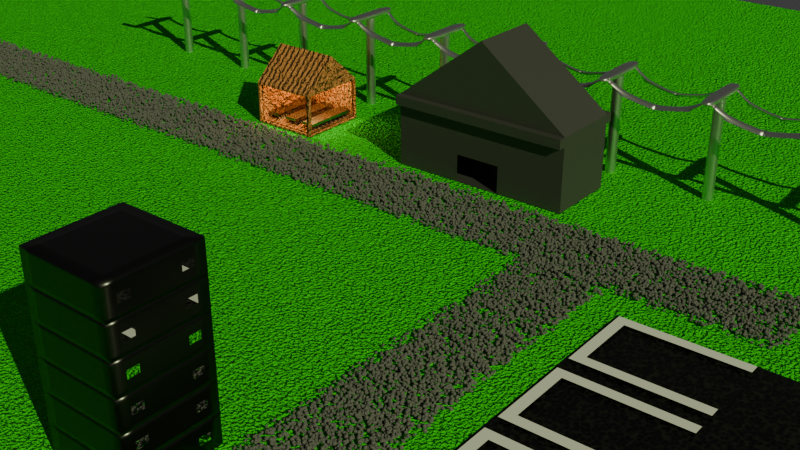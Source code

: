 # Source: buildings.blend  (saved by Blender 4.3.34; exported with 4.5.12 LTS)
import bpy
from mathutils import Matrix  # noqa: F401  (used for matrix-valued properties, if any)

bpy.ops.wm.read_factory_settings(use_empty=True)
scene = bpy.context.scene
scene.name = 'Scene'

# ---- collections
col_collection = bpy.data.collections.new('Collection'); scene.collection.children.link(col_collection)
col_cafeteria = bpy.data.collections.new('cafeteria'); col_collection.children.link(col_cafeteria)

# ---- materials (node trees are filled in below, after node groups)
mat_material = bpy.data.materials.new('Material')
mat_material.alpha_threshold = 0.0
mat_material.roughness = 0.5
mat_material.line_color = (0.0, 0.0, 0.0, 1.0)
mat_material_004 = bpy.data.materials.new('Material.004')
mat_material_005 = bpy.data.materials.new('Material.005')
mat_rocks = bpy.data.materials.new('rocks')
mat_material_001 = bpy.data.materials.new('Material.001')
mat_material_002 = bpy.data.materials.new('Material.002')
mat_material_003 = bpy.data.materials.new('Material.003')
mat_material_006 = bpy.data.materials.new('Material.006')
mat_material_007 = bpy.data.materials.new('Material.007')
mat_material_008 = bpy.data.materials.new('Material.008')
mat_material_009 = bpy.data.materials.new('Material.009')

# ---- node groups
ng_geometry_nodes = bpy.data.node_groups.new('Geometry Nodes', 'GeometryNodeTree')
_s = ng_geometry_nodes.interface.new_socket(name='Geometry', in_out='OUTPUT', socket_type='NodeSocketGeometry')
_s = ng_geometry_nodes.interface.new_socket(name='Geometry', in_out='OUTPUT', socket_type='NodeSocketGeometry')
_s = ng_geometry_nodes.interface.new_socket(name='Geometry', in_out='INPUT', socket_type='NodeSocketGeometry')
ng_geometry_nodes.is_modifier = True
_N = ng_geometry_nodes.nodes; _L = ng_geometry_nodes.links
n0 = _N.new('NodeGroupInput'); n0.name = 'Group Input'; n0.location = (-568, -14)
n1 = _N.new('NodeGroupOutput'); n1.name = 'Group Output'; n1.location = (578, 0)
n2 = _N.new('GeometryNodeInstanceOnPoints'); n2.name = 'Instance on Points'; n2.location = (188, 179)
n3 = _N.new('GeometryNodeMeshIcoSphere'); n3.name = 'Ico Sphere'; n3.location = (-360, -53)
n3.inputs[0].default_value = 0.05
n4 = _N.new('GeometryNodeDistributePointsOnFaces'); n4.name = 'Distribute Points on Faces'; n4.location = (-327, 166)
n4.inputs[4].default_value = 256.0
n5 = _N.new('FunctionNodeRandomValue'); n5.name = 'Random Value'; n5.location = (-172, -52)
n5.data_type = 'FLOAT_VECTOR'
n6 = _N.new('FunctionNodeRandomValue'); n6.name = 'Random Value.001'; n6.location = (8, -1)
n6.data_type = 'FLOAT_VECTOR'
n6.inputs[0].default_value = (0.5, 0.5, 0.5)
n7 = _N.new('GeometryNodeSetMaterial'); n7.name = 'Set Material.001'; n7.location = (218, -92)
n7.inputs[2].default_value = mat_rocks
n8 = _N.new('FunctionNodeRandomValue'); n8.name = 'Random Value.002'; n8.location = (-314, 588)
n8.data_type = 'FLOAT_VECTOR'
n8.inputs[0].default_value = (-0.2, -0.2, 0.0)
n8.inputs[1].default_value = (0.2, 0.2, 0.1)
n9 = _N.new('GeometryNodeTranslateInstances'); n9.name = 'Translate Instances'; n9.location = (-34, 256)
n9.inputs[3].default_value = False
_L.new(n3.outputs[0], n2.inputs[2])
_L.new(n0.outputs[0], n4.inputs[0])
_L.new(n6.outputs[0], n2.inputs[6])
_L.new(n5.outputs[0], n2.inputs[5])
_L.new(n7.outputs[0], n1.inputs[0])
_L.new(n8.outputs[0], n9.inputs[2])
_L.new(n4.outputs[0], n2.inputs[0])
_L.new(n2.outputs[0], n9.inputs[0])
_L.new(n9.outputs[0], n7.inputs[0])
n1.is_active_output = True

# ---- material node trees
mat_material.use_nodes = True; mat_material.node_tree.nodes.clear()
_N = mat_material.node_tree.nodes; _L = mat_material.node_tree.links
n0 = _N.new('ShaderNodeOutputMaterial'); n0.name = 'Material Output'; n0.location = (300, 300)
n1 = _N.new('ShaderNodeBsdfPrincipled'); n1.name = 'Principled BSDF'; n1.location = (10, 300)
n1.inputs[0].default_value = (0.01596, 0.8005, 0.002868, 1.0)
n1.inputs[2].default_value = 1.0
n1.inputs[3].default_value = 1.45
n2 = _N.new('ShaderNodeTexNoise'); n2.name = 'Noise Texture'; n2.location = (-395, 256)
n2.inputs[2].default_value = 766.3
n3 = _N.new('ShaderNodeBump'); n3.name = 'Bump'; n3.location = (-205, 164)
n3.inputs[1].default_value = 0.5
n3.inputs[2].default_value = 1.0
_L.new(n1.outputs[0], n0.inputs[0])
_L.new(n2.outputs[0], n3.inputs[3])
_L.new(n3.outputs[0], n1.inputs[5])
n0.is_active_output = True
mat_material_004.use_nodes = True; mat_material_004.node_tree.nodes.clear()
_N = mat_material_004.node_tree.nodes; _L = mat_material_004.node_tree.links
n0 = _N.new('ShaderNodeBsdfPrincipled'); n0.name = 'Principled BSDF'; n0.location = (10, 300)
n0.inputs[1].default_value = 1.0
n0.inputs[2].default_value = 0.3818
n1 = _N.new('ShaderNodeOutputMaterial'); n1.name = 'Material Output'; n1.location = (300, 300)
_L.new(n0.outputs[0], n1.inputs[0])
n1.is_active_output = True
mat_material_005.use_nodes = True; mat_material_005.node_tree.nodes.clear()
_N = mat_material_005.node_tree.nodes; _L = mat_material_005.node_tree.links
n0 = _N.new('ShaderNodeBsdfPrincipled'); n0.name = 'Principled BSDF'; n0.location = (10, 300)
n0.inputs[0].default_value = (0.1601, 0.1601, 0.1601, 1.0)
n0.inputs[1].default_value = 1.0
n0.inputs[2].default_value = 0.7273
n1 = _N.new('ShaderNodeOutputMaterial'); n1.name = 'Material Output'; n1.location = (300, 300)
_L.new(n0.outputs[0], n1.inputs[0])
n1.is_active_output = True
mat_rocks.use_nodes = True; mat_rocks.node_tree.nodes.clear()
_N = mat_rocks.node_tree.nodes; _L = mat_rocks.node_tree.links
n0 = _N.new('ShaderNodeBsdfPrincipled'); n0.name = 'Principled BSDF'; n0.location = (10, 300)
n0.inputs[0].default_value = (0.1408, 0.1408, 0.1408, 1.0)
n0.inputs[2].default_value = 1.0
n1 = _N.new('ShaderNodeOutputMaterial'); n1.name = 'Material Output'; n1.location = (300, 300)
_L.new(n0.outputs[0], n1.inputs[0])
n1.is_active_output = True
mat_material_001.use_nodes = True; mat_material_001.node_tree.nodes.clear()
_N = mat_material_001.node_tree.nodes; _L = mat_material_001.node_tree.links
n0 = _N.new('ShaderNodeBsdfPrincipled'); n0.name = 'Principled BSDF'; n0.location = (67, 314)
n0.inputs[0].default_value = (0.8007, 0.3076, 0.09866, 1.0)
n0.inputs[2].default_value = 0.7409
n1 = _N.new('ShaderNodeOutputMaterial'); n1.name = 'Material Output'; n1.location = (368, 300)
n2 = _N.new('ShaderNodeTexWave'); n2.name = 'Wave Texture'; n2.location = (-313, 242)
n2.inputs[1].default_value = 3.4
n2.inputs[2].default_value = 5.8
n2.inputs[3].default_value = 2.7
n2.inputs[4].default_value = 2.6
n2.inputs[5].default_value = 1.0
n2.inputs[6].default_value = 105.5
n3 = _N.new('ShaderNodeBump'); n3.name = 'Bump'; n3.location = (-135, 209)
n3.inputs[1].default_value = 0.4
n3.inputs[2].default_value = 1.0
_L.new(n0.outputs[0], n1.inputs[0])
_L.new(n3.outputs[0], n0.inputs[5])
_L.new(n2.outputs[1], n3.inputs[3])
n1.is_active_output = True
mat_material_002.use_nodes = True; mat_material_002.node_tree.nodes.clear()
_N = mat_material_002.node_tree.nodes; _L = mat_material_002.node_tree.links
n0 = _N.new('ShaderNodeBsdfPrincipled'); n0.name = 'Principled BSDF'; n0.location = (10, 300)
n0.inputs[0].default_value = (0.2335, 0.2335, 0.2335, 1.0)
n0.inputs[1].default_value = 1.0
n0.inputs[2].default_value = 0.2455
n0.inputs[3].default_value = 1.0
n1 = _N.new('ShaderNodeOutputMaterial'); n1.name = 'Material Output'; n1.location = (300, 300)
_L.new(n0.outputs[0], n1.inputs[0])
n1.is_active_output = True
mat_material_003.use_nodes = True; mat_material_003.node_tree.nodes.clear()
_N = mat_material_003.node_tree.nodes; _L = mat_material_003.node_tree.links
n0 = _N.new('ShaderNodeBsdfPrincipled'); n0.name = 'Principled BSDF'; n0.location = (-116, 304)
n0.inputs[27].default_value = (1.0, 0.6245, 0.1788, 1.0)
n0.inputs[28].default_value = 11.6
n1 = _N.new('ShaderNodeOutputMaterial'); n1.name = 'Material Output'; n1.location = (174, 304)
_L.new(n0.outputs[0], n1.inputs[0])
n1.is_active_output = True
mat_material_006.use_nodes = True; mat_material_006.node_tree.nodes.clear()
_N = mat_material_006.node_tree.nodes; _L = mat_material_006.node_tree.links
n0 = _N.new('ShaderNodeBsdfPrincipled'); n0.name = 'Principled BSDF'; n0.location = (10, 300)
n0.inputs[0].default_value = (0.0, 0.0, 0.0, 1.0)
n1 = _N.new('ShaderNodeOutputMaterial'); n1.name = 'Material Output'; n1.location = (300, 300)
n2 = _N.new('ShaderNodeTexVoronoi'); n2.name = 'Voronoi Texture'; n2.location = (-138, 176)
n2.inputs[2].default_value = 152.3
_L.new(n0.outputs[0], n1.inputs[0])
_L.new(n2.outputs[0], n0.inputs[2])
n1.is_active_output = True
mat_material_007.use_nodes = True; mat_material_007.node_tree.nodes.clear()
_N = mat_material_007.node_tree.nodes; _L = mat_material_007.node_tree.links
n0 = _N.new('ShaderNodeBsdfPrincipled'); n0.name = 'Principled BSDF'; n0.location = (10, 300)
n0.inputs[2].default_value = 1.0
n1 = _N.new('ShaderNodeOutputMaterial'); n1.name = 'Material Output'; n1.location = (300, 300)
_L.new(n0.outputs[0], n1.inputs[0])
n1.is_active_output = True
mat_material_008.use_nodes = True; mat_material_008.node_tree.nodes.clear()
_N = mat_material_008.node_tree.nodes; _L = mat_material_008.node_tree.links
n0 = _N.new('ShaderNodeBsdfPrincipled'); n0.name = 'Principled BSDF'; n0.location = (10, 300)
n0.inputs[0].default_value = (0.06423, 0.06423, 0.06423, 1.0)
n0.inputs[1].default_value = 1.0
n0.inputs[2].default_value = 0.3
n1 = _N.new('ShaderNodeOutputMaterial'); n1.name = 'Material Output'; n1.location = (300, 300)
_L.new(n0.outputs[0], n1.inputs[0])
n1.is_active_output = True
mat_material_009.use_nodes = True; mat_material_009.node_tree.nodes.clear()
_N = mat_material_009.node_tree.nodes; _L = mat_material_009.node_tree.links
n0 = _N.new('ShaderNodeBsdfPrincipled'); n0.name = 'Principled BSDF'; n0.location = (10, 300)
n0.inputs[1].default_value = 1.0
n0.inputs[2].default_value = 0.0
n1 = _N.new('ShaderNodeOutputMaterial'); n1.name = 'Material Output'; n1.location = (300, 300)
_L.new(n0.outputs[0], n1.inputs[0])
n1.is_active_output = True

# ---- world
world_world = bpy.data.worlds.new('World'); scene.world = world_world
world_world.use_nodes = True; world_world.node_tree.nodes.clear()
_N = world_world.node_tree.nodes; _L = world_world.node_tree.links
n0 = _N.new('ShaderNodeOutputWorld'); n0.name = 'World Output'; n0.location = (300, 300)
n1 = _N.new('ShaderNodeBackground'); n1.name = 'Background'; n1.location = (10, 300)
n1.inputs[0].default_value = (0.05088, 0.05088, 0.05088, 1.0)
_L.new(n1.outputs[0], n0.inputs[0])
n0.is_active_output = True
world_world.color = (0.05088, 0.05088, 0.05088)
world_world.sun_shadow_jitter_overblur = 0.0

# ---- cameras
cam_camera = bpy.data.cameras.new('Camera')
cam_camera.clip_end = 100.0
cam_camera.ortho_scale = 7.314

# ---- lights
light_sun = bpy.data.lights.new('Sun', 'SUN')
light_sun.color = (0.911, 1.0, 0.5571)
light_sun.energy = 2.45

# ---- meshes
me_cube = bpy.data.meshes.new('Cube')
me_cube.from_pydata([(26.02, 26.6, 0.09411), (26.02, 26.6, -0.09411), (26.02, -26.6, 0.09411), (26.02, -26.6, -0.09411), (-26.02, 26.6, 0.09411), (-26.02, 26.6, -0.09411), (-26.02, -26.6, 0.09411), (-26.02, -26.6, -0.09411)], [], [(0, 4, 6, 2), (3, 2, 6, 7), (7, 6, 4, 5), (5, 1, 3, 7), (1, 0, 2, 3), (5, 4, 0, 1)])
_uv = me_cube.uv_layers.new(name='UVMap')
_uv.uv.foreach_set('vector', [0.625, 0.5, 0.875, 0.5, 0.875, 0.75, 0.625, 0.75, 0.375, 0.75, 0.625, 0.75, 0.625, 1.0, 0.375, 1.0, 0.375, 0.0, 0.625, 0.0, 0.625, 0.25, 0.375, 0.25, 0.125, 0.5, 0.375, 0.5, 0.375, 0.75, 0.125, 0.75, 0.375, 0.5, 0.625, 0.5, 0.625, 0.75, 0.375, 0.75, 0.375, 0.25, 0.625, 0.25, 0.625, 0.5, 0.375, 0.5])
me_cube.materials.append(mat_material)
me_cube.use_mirror_vertex_groups = False
me_cube.update()
me_cylinder = bpy.data.meshes.new('Cylinder')
me_cylinder.from_pydata([(1.0, 0.0, -15.57), (1.022, 0.0, 4.63), (0.9808, -0.1951, -15.57), (1.003, -0.004576, 4.63), (0.9239, -0.3827, -15.57), (0.9463, -0.1922, 4.63), (0.8315, -0.5556, -15.57), (0.8539, -0.3651, 4.63), (0.7071, -0.7071, -15.57), (0.7295, -0.5166, 4.63), (0.5556, -0.8315, -15.57), (0.578, -0.641, 4.63), (0.3827, -0.9239, -15.57), (0.4051, -0.7334, 4.63), (0.1951, -0.9808, -15.57), (0.2175, -0.7903, 4.63), (0.0, -1.0, -15.57), (0.0, -1.0, 4.653), (-0.1951, -0.9808, -15.57), (-0.1951, -0.9808, 4.653), (-0.3827, -0.9239, -15.57), (-0.3827, -0.9239, 4.653), (-0.5556, -0.8315, -15.57), (-0.5556, -0.8315, 4.653), (-0.7071, -0.7071, -15.57), (-0.7071, -0.7071, 4.653), (-0.8315, -0.5556, -15.57), (-0.8315, -0.5556, 4.653), (-0.9239, -0.3827, -15.57), (-0.9239, -0.3827, 4.653), (-0.9808, -0.1951, -15.57), (-0.9808, -0.1951, 4.653), (-1.0, 0.0, -15.57), (-1.0, 0.0, 4.653), (9.685, -4.8, 1.517), (9.685, -4.281, 2.096), (9.685, -3.857, 1.517), (9.685, -3.338, 2.096), (9.685, -3.857, 1.517), (-1.07, -6.315, 4.616), (-1.07, -6.315, 5.707), (9.685, -4.8, 1.517), (7.014, -4.868, 1.949), (1.095, -6.315, 4.616), (1.095, -6.315, 5.707), (7.014, -3.926, 1.949), (7.045, -3.404, 2.535), (0.7899, -5.611, 4.579), (0.9874, -5.072, 5.025), (0.7899, -4.668, 4.579), (0.9874, -4.129, 5.025), (3.253, -5.072, 2.759), (3.284, -4.55, 3.345), (3.253, -4.129, 2.759), (3.284, -3.607, 3.345), (-1.07, -0.1376, 4.616), (-1.07, -6.315, 5.161), (-1.048, 0.0, 5.684), (7.014, -3.926, 1.949), (7.045, -4.346, 2.535), (7.014, -4.868, 1.949), (3.253, -4.129, 2.759), (1.117, 0.0, 4.592), (1.117, 0.0, 5.684), (1.095, -6.315, 5.161), (0.01226, -6.315, 4.616), (0.01226, -6.315, 5.707), (0.03465, 0.0, 5.684), (0.01226, -0.1376, 4.616), (0.01226, -6.315, 5.161), (1.117, 0.0, 5.138), (3.253, -5.072, 2.759), (-1.048, 0.0, 5.138)], [], [(0, 1, 3, 2), (2, 3, 5, 4), (4, 5, 7, 6), (6, 7, 9, 8), (8, 9, 11, 10), (10, 11, 13, 12), (12, 13, 15, 14), (14, 15, 17, 16), (16, 17, 19, 18), (18, 19, 21, 20), (20, 21, 23, 22), (22, 23, 25, 24), (24, 25, 27, 26), (26, 27, 29, 28), (28, 29, 31, 30), (30, 31, 33, 32), (58, 46, 37, 36), (36, 37, 35, 34), (59, 60, 34, 35), (70, 63, 44, 64), (69, 66, 40, 56), (68, 62, 43, 65), (67, 57, 40, 66), (47, 48, 50, 49), (49, 50, 54, 53), (53, 54, 46, 58), (51, 52, 48, 47), (49, 53, 51, 47), (54, 50, 48, 52), (63, 67, 66, 44), (58, 45, 38, 36), (34, 36, 38, 41), (55, 68, 65, 39), (45, 42, 41, 38), (53, 61, 45, 58), (65, 69, 56, 39), (43, 64, 69, 65), (64, 44, 66, 69), (62, 70, 64, 43), (52, 51, 60, 59), (54, 52, 59, 46), (61, 71, 42, 45), (42, 60, 34, 41), (71, 51, 60, 42), (46, 59, 35, 37), (39, 56, 72, 55), (56, 40, 57, 72)])
me_cylinder.polygons.foreach_set('use_smooth', [True] * 47)
_k = {(34, 35): 1.0, (34, 36): 1.0, (36, 38): 1.0, (34, 41): 1.0, (35, 37): 1.0, (36, 37): 1.0, (47, 49): 1.0, (47, 48): 1.0, (48, 50): 1.0, (49, 50): 1.0, (38, 41): 1.0}
me_cylinder.attributes.new('crease_edge', 'FLOAT', 'EDGE').data.foreach_set('value', [_k.get((min(e.vertices), max(e.vertices)), 0.0) for e in me_cylinder.edges])
me_cylinder.attributes.new('crease_vert', 'FLOAT', 'POINT').data.foreach_set('value', [0.0, 0.0, 0.0, 0.0, 0.0, 0.0, 0.0, 0.0, 0.0, 0.0, 0.0, 0.0, 0.0, 0.0, 0.0, 0.0, 0.0, 0.0, 0.0, 0.0, 0.0, 0.0, 0.0, 0.0, 0.0, 0.0, 0.0, 0.0, 0.0, 0.0, 0.0, 0.0, 0.0, 0.0, 1.0, 1.0, 1.0, 1.0, 1.0, 0.0, 0.0, 1.0, 0.0, 0.0, 0.0, 0.0, 0.0, 0.0, 0.0, 0.0, 0.0, 0.0, 0.0, 0.0, 0.0, 0.0, 0.0, 0.0, 0.0, 0.0, 0.0, 0.0, 0.0, 0.0, 0.0, 0.0, 0.0, 0.0, 0.0, 0.0, 0.0, 0.0, 0.0])
_uv = me_cylinder.uv_layers.new(name='UVMap')
_uv.uv.foreach_set('vector', [0.75, 0.5, 0.75, 1.0, 0.7188, 1.0, 0.7188, 0.5, 0.7188, 0.5, 0.7188, 1.0, 0.6875, 1.0, 0.6875, 0.5, 0.6875, 0.5, 0.6875, 1.0, 0.6562, 1.0, 0.6562, 0.5, 0.6562, 0.5, 0.6562, 1.0, 0.625, 1.0, 0.625, 0.5, 0.625, 0.5, 0.625, 1.0, 0.5938, 1.0, 0.5938, 0.5, 0.5938, 0.5, 0.5938, 1.0, 0.5625, 1.0, 0.5625, 0.5, 0.5625, 0.5, 0.5625, 1.0, 0.5312, 1.0, 0.5312, 0.5, 0.5312, 0.5, 0.5312, 1.0, 0.5, 1.0, 0.5, 0.5, 0.5, 0.5, 0.5, 1.0, 0.4688, 1.0, 0.4688, 0.5, 0.4688, 0.5, 0.4688, 1.0, 0.4375, 1.0, 0.4375, 0.5, 0.4375, 0.5, 0.4375, 1.0, 0.4062, 1.0, 0.4062, 0.5, 0.4062, 0.5, 0.4062, 1.0, 0.375, 1.0, 0.375, 0.5, 0.375, 0.5, 0.375, 1.0, 0.3438, 1.0, 0.3438, 0.5, 0.3438, 0.5, 0.3438, 1.0, 0.3125, 1.0, 0.3125, 0.5, 0.3125, 0.5, 0.3125, 1.0, 0.2812, 1.0, 0.2812, 0.5, 0.2812, 0.5, 0.2812, 1.0, 0.25, 1.0, 0.25, 0.5, 0.375, 0.646, 0.507, 0.5076, 0.507, 0.5076, 0.375, 0.646, 0.375, 0.646, 0.507, 0.5076, 0.507, 0.8138, 0.375, 0.75, 0.507, 0.8138, 0.375, 0.75, 0.375, 0.75, 0.507, 0.8138, 0.5, 0.625, 0.625, 0.625, 0.625, 0.75, 0.5, 0.75, 0.5, 0.875, 0.625, 0.875, 0.625, 1.0, 0.5, 1.0, 0.25, 0.625, 0.375, 0.625, 0.375, 0.75, 0.25, 0.75, 0.75, 0.625, 0.875, 0.625, 0.875, 0.75, 0.75, 0.75, 0.375, 0.0, 0.625, 0.0, 0.625, 0.104, 0.375, 0.104, 0.375, 0.104, 0.625, 0.104, 0.507, 0.5076, 0.375, 0.646, 0.375, 0.646, 0.507, 0.5076, 0.507, 0.5076, 0.375, 0.646, 0.375, 0.75, 0.507, 0.8138, 0.625, 1.0, 0.375, 1.0, 0.125, 0.646, 0.375, 0.646, 0.375, 0.75, 0.125, 0.75, 0.507, 0.5076, 0.875, 0.646, 0.875, 0.75, 0.507, 0.8138, 0.625, 0.625, 0.75, 0.625, 0.75, 0.75, 0.625, 0.75, 0.0, 0.0, 0.0, 0.0, 0.0, 0.0, 0.0, 0.0, 0.375, 0.75, 0.375, 0.646, 0.375, 0.646, 0.375, 0.75, 0.125, 0.625, 0.25, 0.625, 0.25, 0.75, 0.125, 0.75, 0.0, 0.0, 0.0, 0.0, 0.0, 0.0, 0.0, 0.0, 0.0, 0.0, 0.0, 0.0, 0.0, 0.0, 0.0, 0.0, 0.375, 0.875, 0.5, 0.875, 0.5, 1.0, 0.375, 1.0, 0.375, 0.75, 0.5, 0.75, 0.5, 0.875, 0.375, 0.875, 0.5, 0.75, 0.625, 0.75, 0.625, 0.875, 0.5, 0.875, 0.375, 0.625, 0.5, 0.625, 0.5, 0.75, 0.375, 0.75, 0.507, 0.8138, 0.375, 0.75, 0.375, 0.75, 0.507, 0.8138, 0.507, 0.5076, 0.507, 0.8138, 0.507, 0.8138, 0.507, 0.5076, 0.0, 0.0, 0.0, 0.0, 0.0, 0.0, 0.0, 0.0, 0.0, 0.0, 0.0, 0.0, 0.0, 0.0, 0.0, 0.0, 0.0, 0.0, 0.0, 0.0, 0.0, 0.0, 0.0, 0.0, 0.507, 0.5076, 0.507, 0.8138, 0.507, 0.8138, 0.507, 0.5076, 0.375, 0.0, 0.5, 0.0, 0.5, 0.125, 0.375, 0.125, 0.5, 0.0, 0.625, 0.0, 0.625, 0.125, 0.5, 0.125])
me_cylinder.materials.append(mat_material_004)
me_cylinder.update()
me_cube_003 = bpy.data.meshes.new('Cube.003')
me_cube_003.from_pydata([(-1.0, 1.0, -1.0), (-1.0, 1.0, 1.0), (3.982, 1.0, -1.0), (3.982, 1.0, 1.0), (1.491, 1.0, 2.881), (-1.0, 0.0, -1.0), (-1.0, 0.0, 1.0), (-1.0, 1.0, 0.0), (1.491, 1.0, -1.0), (1.491, 1.0, 1.0), (3.982, 1.0, 0.0), (3.982, 0.0, -1.0), (3.982, 0.0, 1.0), (1.491, 0.0, 2.881), (0.2455, 1.0, 1.941), (2.736, 1.0, 1.941), (0.2455, 0.0, 1.941), (2.736, 0.0, 1.941), (1.491, 0.0, -1.0), (3.982, 0.0, 0.0), (1.491, 1.0, 0.0), (-1.0, 0.0, 0.0), (-1.0, 1.0, -0.5), (0.2455, 1.0, -1.0), (2.736, 1.0, 1.0), (3.982, 1.0, -0.5), (2.736, 1.0, -1.0), (-1.0, 1.0, 0.5), (0.2455, 1.0, 1.0), (3.982, 1.0, 0.5), (2.736, 1.0, 0.0), (0.2455, 1.0, 0.0), (1.491, 1.0, 0.5), (0.2455, 1.0, 0.5), (0.2455, 1.0, -0.5), (2.736, 1.0, -0.5), (2.736, 1.0, 0.5), (2.114, 1.0, -1.0), (0.8682, 1.0, 0.0), (0.8682, 1.0, -1.0), (2.114, 1.0, 0.0), (1.491, 1.0, -0.25), (0.8682, 1.0, -0.5), (0.2455, 1.0, -0.75), (0.2455, 1.0, -0.25), (2.114, 1.0, -0.5), (2.736, 1.0, -0.75), (2.736, 1.0, -0.25), (2.114, 1.0, -0.25), (2.114, 1.0, -0.75), (0.8682, 1.0, -0.75), (0.8682, 1.0, -0.25), (3.359, 1.0, 1.0), (0.8682, 1.0, 1.0), (2.114, 1.0, 1.0), (-1.0, 1.0, 0.75), (-0.3773, 1.0, 1.0), (3.982, 1.0, 0.75), (1.491, 1.0, 0.75), (0.8682, 1.0, 0.5), (-0.3773, 1.0, 0.5), (0.2455, 1.0, 0.75), (3.359, 1.0, 0.5), (2.114, 1.0, 0.5), (2.736, 1.0, 0.75), (2.114, 1.0, 0.75), (-0.3773, 1.0, 0.75), (0.8682, 1.0, 0.75), (3.359, 1.0, 0.75), (-1.0, 1.209, 1.0), (3.982, 1.209, 1.0), (1.491, 1.209, 1.0), (2.736, 1.209, 1.0), (0.2455, 1.209, 1.0), (3.359, 1.209, 1.0), (0.8682, 1.209, 1.0), (2.114, 1.209, 1.0), (-1.0, 1.209, 0.75), (-0.3773, 1.209, 1.0), (3.982, 1.209, 0.75), (1.491, 1.209, 0.75), (0.2455, 1.209, 0.75), (2.736, 1.209, 0.75), (2.114, 1.209, 0.75), (-0.3773, 1.209, 0.75), (0.8682, 1.209, 0.75), (3.359, 1.209, 0.75)], [], [(21, 6, 1, 55, 27, 7), (58, 67, 85, 80), (17, 15, 4, 13), (15, 14, 4), (3, 52, 24, 54, 9, 15), (15, 9, 14), (9, 53, 28, 56, 1, 14), (14, 16, 13, 4), (1, 6, 16, 14), (12, 3, 15, 17), (0, 23, 39, 8, 18, 5), (8, 37, 26, 2, 11, 18), (2, 25, 10, 19, 11), (10, 29, 57, 3, 12, 19), (35, 47, 30, 10, 25), (51, 38, 20, 41), (64, 65, 83, 82), (5, 21, 7, 22, 0), (31, 33, 59, 32, 20, 38), (7, 27, 60, 33, 31), (53, 9, 71, 75), (0, 22, 34, 43, 23), (22, 7, 31, 44, 34), (26, 46, 35, 25, 2), (49, 45, 35, 46), (48, 40, 30, 47), (30, 36, 62, 29, 10), (20, 32, 63, 36, 30, 40), (3, 57, 79, 70), (45, 48, 47, 35), (41, 20, 40, 48), (37, 49, 46, 26), (23, 43, 50, 39), (43, 34, 42, 50), (34, 44, 51, 42), (44, 31, 38, 51), (63, 65, 64, 36), (32, 58, 65, 63), (1, 56, 78, 69), (60, 66, 61, 33), (27, 55, 66, 60), (54, 24, 72, 76), (59, 67, 58, 32), (33, 61, 67, 59), (52, 3, 70, 74), (62, 68, 57, 29), (36, 64, 68, 62), (68, 64, 82, 86), (86, 74, 70, 79), (85, 75, 71, 80), (84, 78, 73, 81), (83, 76, 72, 82), (80, 71, 76, 83), (77, 69, 78, 84), (81, 73, 75, 85), (82, 72, 74, 86), (65, 58, 80, 83), (67, 61, 81, 85), (24, 52, 74, 72), (56, 28, 73, 78), (28, 53, 75, 73), (9, 54, 76, 71), (61, 66, 84, 81), (57, 68, 86, 79), (55, 1, 69, 77), (66, 55, 77, 84)])
_uv = me_cube_003.uv_layers.new(name='UVMap')
_uv.uv.foreach_set('vector', [0.5, 0.125, 0.625, 0.125, 0.625, 0.25, 0.5938, 0.25, 0.5625, 0.25, 0.5, 0.25, 0.5938, 0.375, 0.5938, 0.3438, 0.5938, 0.3438, 0.5938, 0.375, 0.625, 0.625, 0.625, 0.5, 0.625, 0.5, 0.625, 0.625, 0.625, 0.5, 0.625, 0.375, 0.625, 0.5, 0.625, 0.5, 0.625, 0.4688, 0.625, 0.4375, 0.625, 0.4062, 0.625, 0.375, 0.625, 0.5, 0.625, 0.5, 0.625, 0.375, 0.625, 0.375, 0.625, 0.375, 0.625, 0.3438, 0.625, 0.3125, 0.625, 0.2812, 0.625, 0.25, 0.625, 0.375, 0.625, 0.25, 0.625, 0.125, 0.625, 0.125, 0.625, 0.25, 0.625, 0.25, 0.625, 0.125, 0.625, 0.125, 0.625, 0.25, 0.625, 0.625, 0.625, 0.5, 0.625, 0.5, 0.625, 0.625, 0.125, 0.5, 0.1875, 0.5, 0.2188, 0.5, 0.25, 0.5, 0.25, 0.625, 0.125, 0.625, 0.25, 0.5, 0.2812, 0.5, 0.3125, 0.5, 0.375, 0.5, 0.375, 0.625, 0.25, 0.625, 0.375, 0.5, 0.4375, 0.5, 0.5, 0.5, 0.5, 0.625, 0.375, 0.625, 0.5, 0.5, 0.5625, 0.5, 0.5938, 0.5, 0.625, 0.5, 0.625, 0.625, 0.5, 0.625, 0.4375, 0.4375, 0.4688, 0.4375, 0.5, 0.4375, 0.5, 0.5, 0.4375, 0.5, 0.4688, 0.3438, 0.5, 0.3438, 0.5, 0.375, 0.4688, 0.375, 0.5938, 0.4375, 0.5938, 0.4062, 0.5938, 0.4062, 0.5938, 0.4375, 0.375, 0.125, 0.5, 0.125, 0.5, 0.25, 0.4375, 0.25, 0.375, 0.25, 0.5, 0.3125, 0.5625, 0.3125, 0.5625, 0.3438, 0.5625, 0.375, 0.5, 0.375, 0.5, 0.3438, 0.5, 0.25, 0.5625, 0.25, 0.5625, 0.2812, 0.5625, 0.3125, 0.5, 0.3125, 0.625, 0.3438, 0.625, 0.375, 0.625, 0.375, 0.625, 0.3438, 0.375, 0.25, 0.4375, 0.25, 0.4375, 0.3125, 0.4062, 0.3125, 0.375, 0.3125, 0.4375, 0.25, 0.5, 0.25, 0.5, 0.3125, 0.4688, 0.3125, 0.4375, 0.3125, 0.375, 0.4375, 0.4062, 0.4375, 0.4375, 0.4375, 0.4375, 0.5, 0.375, 0.5, 0.4062, 0.4062, 0.4375, 0.4062, 0.4375, 0.4375, 0.4062, 0.4375, 0.4688, 0.4062, 0.5, 0.4062, 0.5, 0.4375, 0.4688, 0.4375, 0.5, 0.4375, 0.5625, 0.4375, 0.5625, 0.4688, 0.5625, 0.5, 0.5, 0.5, 0.5, 0.375, 0.5625, 0.375, 0.5625, 0.4062, 0.5625, 0.4375, 0.5, 0.4375, 0.5, 0.4062, 0.625, 0.5, 0.5938, 0.5, 0.5938, 0.5, 0.625, 0.5, 0.4375, 0.4062, 0.4688, 0.4062, 0.4688, 0.4375, 0.4375, 0.4375, 0.4688, 0.375, 0.5, 0.375, 0.5, 0.4062, 0.4688, 0.4062, 0.375, 0.4062, 0.4062, 0.4062, 0.4062, 0.4375, 0.375, 0.4375, 0.375, 0.3125, 0.4062, 0.3125, 0.4062, 0.3438, 0.375, 0.3438, 0.4062, 0.3125, 0.4375, 0.3125, 0.4375, 0.3438, 0.4062, 0.3438, 0.4375, 0.3125, 0.4688, 0.3125, 0.4688, 0.3438, 0.4375, 0.3438, 0.4688, 0.3125, 0.5, 0.3125, 0.5, 0.3438, 0.4688, 0.3438, 0.5625, 0.4062, 0.5938, 0.4062, 0.5938, 0.4375, 0.5625, 0.4375, 0.5625, 0.375, 0.5938, 0.375, 0.5938, 0.4062, 0.5625, 0.4062, 0.625, 0.25, 0.625, 0.2812, 0.625, 0.2812, 0.625, 0.25, 0.5625, 0.2812, 0.5938, 0.2812, 0.5938, 0.3125, 0.5625, 0.3125, 0.5625, 0.25, 0.5938, 0.25, 0.5938, 0.2812, 0.5625, 0.2812, 0.625, 0.4062, 0.625, 0.4375, 0.625, 0.4375, 0.625, 0.4062, 0.5625, 0.3438, 0.5938, 0.3438, 0.5938, 0.375, 0.5625, 0.375, 0.5625, 0.3125, 0.5938, 0.3125, 0.5938, 0.3438, 0.5625, 0.3438, 0.625, 0.4688, 0.625, 0.5, 0.625, 0.5, 0.625, 0.4688, 0.5625, 0.4688, 0.5938, 0.4688, 0.5938, 0.5, 0.5625, 0.5, 0.5625, 0.4375, 0.5938, 0.4375, 0.5938, 0.4688, 0.5625, 0.4688, 0.5938, 0.4688, 0.5938, 0.4375, 0.5938, 0.4375, 0.5938, 0.4688, 0.5938, 0.4688, 0.625, 0.4688, 0.625, 0.5, 0.5938, 0.5, 0.5938, 0.3438, 0.625, 0.3438, 0.625, 0.375, 0.5938, 0.375, 0.5938, 0.2812, 0.625, 0.2812, 0.625, 0.3125, 0.5938, 0.3125, 0.5938, 0.4062, 0.625, 0.4062, 0.625, 0.4375, 0.5938, 0.4375, 0.5938, 0.375, 0.625, 0.375, 0.625, 0.4062, 0.5938, 0.4062, 0.5938, 0.25, 0.625, 0.25, 0.625, 0.2812, 0.5938, 0.2812, 0.5938, 0.3125, 0.625, 0.3125, 0.625, 0.3438, 0.5938, 0.3438, 0.5938, 0.4375, 0.625, 0.4375, 0.625, 0.4688, 0.5938, 0.4688, 0.5938, 0.4062, 0.5938, 0.375, 0.5938, 0.375, 0.5938, 0.4062, 0.5938, 0.3438, 0.5938, 0.3125, 0.5938, 0.3125, 0.5938, 0.3438, 0.625, 0.4375, 0.625, 0.4688, 0.625, 0.4688, 0.625, 0.4375, 0.625, 0.2812, 0.625, 0.3125, 0.625, 0.3125, 0.625, 0.2812, 0.625, 0.3125, 0.625, 0.3438, 0.625, 0.3438, 0.625, 0.3125, 0.625, 0.375, 0.625, 0.4062, 0.625, 0.4062, 0.625, 0.375, 0.5938, 0.3125, 0.5938, 0.2812, 0.5938, 0.2812, 0.5938, 0.3125, 0.5938, 0.5, 0.5938, 0.4688, 0.5938, 0.4688, 0.5938, 0.5, 0.5938, 0.25, 0.625, 0.25, 0.625, 0.25, 0.5938, 0.25, 0.5938, 0.2812, 0.5938, 0.25, 0.5938, 0.25, 0.5938, 0.2812])
me_cube_003.materials.append(mat_material_005)
me_cube_003.update()
me_plane = bpy.data.meshes.new('Plane')
me_plane.from_pydata([(-19.46, -0.849, -0.03741), (11.41, -0.8295, -0.03741), (-19.46, 1.151, -0.03741), (11.41, 1.171, -0.03741), (-19.46, 0.151, -0.03741), (-4.028, -0.8392, -0.03741), (11.41, 0.1705, -0.03741), (-4.028, 1.161, -0.03741), (-4.028, 0.1608, -0.03741), (-19.46, -0.349, -0.03741), (3.69, -0.8343, -0.03741), (11.41, 0.6705, -0.03741), (-11.75, 1.156, -0.03741), (-19.46, 0.651, -0.03741), (-11.75, -0.8441, -0.03741), (11.41, -0.3295, -0.03741), (3.69, 1.166, -0.03741), (-4.028, 0.6608, -0.03741), (-4.028, -0.3392, -0.03741), (-11.75, 0.1559, -0.03741), (3.69, 0.1657, -0.03741), (3.69, -0.3343, -0.03741), (-11.75, -0.3441, -0.03741), (-11.75, 0.6559, -0.03741), (3.69, 0.6657, -0.03741), (-19.46, -0.599, -0.03741), (7.549, -0.8319, -0.03741), (11.41, 0.9205, -0.03741), (-15.6, 1.153, -0.03741), (-19.46, 0.401, -0.03741), (-7.886, -0.8417, -0.03741), (11.41, -0.07945, -0.03741), (-0.1687, 1.163, -0.03741), (-4.028, 0.9108, -0.03741), (-4.028, -0.08924, -0.03741), (-15.6, 0.1534, -0.03741), (-0.1687, 0.1632, -0.03741), (-19.46, -0.09903, -0.03741), (-0.1687, -0.8368, -0.03741), (11.41, 0.4205, -0.03741), (-7.886, 1.158, -0.03741), (-19.46, 0.901, -0.03741), (-15.6, -0.8466, -0.03741), (11.41, -0.5795, -0.03741), (7.549, 1.168, -0.03741), (-4.028, 0.4108, -0.03741), (-4.028, -0.5892, -0.03741), (-7.886, 0.1583, -0.03741), (7.549, 0.1681, -0.03741), (3.69, -0.08435, -0.03741), (3.69, -0.5843, -0.03741), (-0.1687, -0.3368, -0.03741), (7.549, -0.3319, -0.03741), (-11.75, -0.09413, -0.03741), (-11.75, -0.5941, -0.03741), (-15.6, -0.3466, -0.03741), (-7.886, -0.3417, -0.03741), (-11.75, 0.9059, -0.03741), (-11.75, 0.4059, -0.03741), (-15.6, 0.6534, -0.03741), (-7.886, 0.6583, -0.03741), (3.69, 0.9157, -0.03741), (3.69, 0.4157, -0.03741), (-0.1687, 0.6632, -0.03741), (7.549, 0.6681, -0.03741), (7.549, 0.4181, -0.03741), (-0.1687, 0.4132, -0.03741), (-0.1687, 0.9132, -0.03741), (-7.886, 0.4083, -0.03741), (-15.6, 0.4034, -0.03741), (-15.6, 0.9034, -0.03741), (-7.886, -0.5917, -0.03741), (-15.6, -0.5966, -0.03741), (-15.6, -0.09658, -0.03741), (7.549, -0.5819, -0.03741), (-0.1687, -0.5868, -0.03741), (-0.1687, -0.08679, -0.03741), (7.549, -0.0819, -0.03741), (-7.886, -0.09169, -0.03741), (-7.886, 0.9083, -0.03741), (7.549, 0.9181, -0.03741), (-19.46, -0.724, -0.03741), (9.478, -0.8307, -0.03741), (11.41, 1.046, -0.03741), (-17.53, 1.152, -0.03741), (-19.46, 0.276, -0.03741), (-5.957, -0.8405, -0.03741), (11.41, 0.04555, -0.03741), (-2.098, 1.162, -0.03741), (-4.028, 1.036, -0.03741), (-4.028, 0.03576, -0.03741), (-17.53, 0.1522, -0.03741), (-2.098, 0.162, -0.03741), (-19.46, -0.224, -0.03741), (1.761, -0.8356, -0.03741), (11.41, 0.5455, -0.03741), (-9.816, 1.157, -0.03741), (-19.46, 0.776, -0.03741), (-13.67, -0.8454, -0.03741), (11.41, -0.4545, -0.03741), (5.62, 1.167, -0.03741), (-4.028, 0.5358, -0.03741), (-4.028, -0.4642, -0.03741), (-9.816, 0.1571, -0.03741), (5.62, 0.1669, -0.03741), (3.69, 0.04065, -0.03741), (3.69, -0.4593, -0.03741), (-2.098, -0.338, -0.03741), (5.62, -0.3331, -0.03741), (-11.75, 0.03087, -0.03741), (-11.75, -0.4691, -0.03741), (-17.53, -0.3478, -0.03741), (-9.816, -0.3429, -0.03741), (-11.75, 1.031, -0.03741), (-11.75, 0.5309, -0.03741), (-17.53, 0.6522, -0.03741), (-9.816, 0.6571, -0.03741), (3.69, 1.041, -0.03741), (3.69, 0.5407, -0.03741), (-2.098, 0.662, -0.03741), (5.62, 0.6669, -0.03741), (-19.46, -0.474, -0.03741), (5.62, -0.8331, -0.03741), (11.41, 0.7955, -0.03741), (-13.67, 1.155, -0.03741), (-19.46, 0.526, -0.03741), (-9.816, -0.8429, -0.03741), (11.41, -0.2045, -0.03741), (1.761, 1.164, -0.03741), (-4.028, 0.7858, -0.03741), (-4.028, -0.2142, -0.03741), (-13.67, 0.1546, -0.03741), (1.761, 0.1644, -0.03741), (-19.46, 0.02597, -0.03741), (-2.098, -0.838, -0.03741), (11.41, 0.2955, -0.03741), (-5.957, 1.16, -0.03741), (-19.46, 1.026, -0.03741), (-17.53, -0.8478, -0.03741), (11.41, -0.7045, -0.03741), (9.478, 1.169, -0.03741), (-4.028, 0.2858, -0.03741), (-4.028, -0.7142, -0.03741), (-5.957, 0.1595, -0.03741), (9.478, 0.1693, -0.03741), (3.69, -0.2093, -0.03741), (3.69, -0.7093, -0.03741), (1.761, -0.3356, -0.03741), (9.478, -0.3307, -0.03741), (-11.75, -0.2191, -0.03741), (-11.75, -0.7191, -0.03741), (-13.67, -0.3454, -0.03741), (-5.957, -0.3405, -0.03741), (-11.75, 0.7809, -0.03741), (-11.75, 0.2809, -0.03741), (-13.67, 0.6546, -0.03741), (-5.957, 0.6595, -0.03741), (3.69, 0.7907, -0.03741), (3.69, 0.2907, -0.03741), (1.761, 0.6644, -0.03741), (9.478, 0.6693, -0.03741), (7.549, 0.5431, -0.03741), (7.549, 0.2931, -0.03741), (5.62, 0.4169, -0.03741), (9.478, 0.4193, -0.03741), (-0.1687, 0.5382, -0.03741), (-0.1687, 0.2882, -0.03741), (-2.098, 0.412, -0.03741), (1.761, 0.4144, -0.03741), (-0.1687, 1.038, -0.03741), (-0.1687, 0.7882, -0.03741), (-2.098, 0.912, -0.03741), (1.761, 0.9144, -0.03741), (-7.886, 0.5333, -0.03741), (-7.886, 0.2833, -0.03741), (-9.816, 0.4071, -0.03741), (-5.957, 0.4095, -0.03741), (-15.6, 0.5284, -0.03741), (-15.6, 0.2784, -0.03741), (-17.53, 0.4022, -0.03741), (-13.67, 0.4046, -0.03741), (-15.6, 1.028, -0.03741), (-15.6, 0.7784, -0.03741), (-17.53, 0.9022, -0.03741), (-13.67, 0.9046, -0.03741), (-7.886, -0.4667, -0.03741), (-7.886, -0.7167, -0.03741), (-9.816, -0.5929, -0.03741), (-5.957, -0.5905, -0.03741), (-15.6, -0.4716, -0.03741), (-15.6, -0.7216, -0.03741), (-17.53, -0.5978, -0.03741), (-13.67, -0.5954, -0.03741), (-15.6, 0.02842, -0.03741), (-15.6, -0.2216, -0.03741), (-17.53, -0.0978, -0.03741), (-13.67, -0.09536, -0.03741), (7.549, -0.4569, -0.03741), (7.549, -0.7069, -0.03741), (5.62, -0.5831, -0.03741), (9.478, -0.5807, -0.03741), (-0.1687, -0.4618, -0.03741), (-0.1687, -0.7118, -0.03741), (-2.098, -0.588, -0.03741), (1.761, -0.5856, -0.03741), (-0.1687, 0.03821, -0.03741), (-0.1687, -0.2118, -0.03741), (-2.098, -0.08802, -0.03741), (1.761, -0.08557, -0.03741), (7.549, 0.0431, -0.03741), (7.549, -0.2069, -0.03741), (5.62, -0.08312, -0.03741), (9.478, -0.08068, -0.03741), (-7.886, 0.03331, -0.03741), (-7.886, -0.2167, -0.03741), (-9.816, -0.09291, -0.03741), (-5.957, -0.09046, -0.03741), (-7.886, 1.033, -0.03741), (-7.886, 0.7833, -0.03741), (-9.816, 0.9071, -0.03741), (-5.957, 0.9095, -0.03741), (7.549, 1.043, -0.03741), (7.549, 0.7931, -0.03741), (5.62, 0.9169, -0.03741), (9.478, 0.9193, -0.03741), (9.478, 0.7943, -0.03741), (5.62, 0.7919, -0.03741), (5.62, 1.042, -0.03741), (-5.957, 0.7845, -0.03741), (-9.816, 0.7821, -0.03741), (-9.816, 1.032, -0.03741), (-5.957, -0.2155, -0.03741), (-9.816, -0.2179, -0.03741), (-9.816, 0.03209, -0.03741), (9.478, -0.2057, -0.03741), (5.62, -0.2081, -0.03741), (5.62, 0.04188, -0.03741), (1.761, -0.2106, -0.03741), (-2.098, -0.213, -0.03741), (-2.098, 0.03698, -0.03741), (1.761, -0.7106, -0.03741), (-2.098, -0.713, -0.03741), (-2.098, -0.463, -0.03741), (9.478, -0.7057, -0.03741), (5.62, -0.7081, -0.03741), (5.62, -0.4581, -0.03741), (-13.67, -0.2204, -0.03741), (-17.53, -0.2228, -0.03741), (-17.53, 0.0272, -0.03741), (-13.67, -0.7204, -0.03741), (-17.53, -0.7228, -0.03741), (-17.53, -0.4728, -0.03741), (-5.957, -0.7155, -0.03741), (-9.816, -0.7179, -0.03741), (-9.816, -0.4679, -0.03741), (-13.67, 0.7796, -0.03741), (-17.53, 0.7772, -0.03741), (-17.53, 1.027, -0.03741), (-13.67, 0.2796, -0.03741), (-17.53, 0.2772, -0.03741), (-17.53, 0.5272, -0.03741), (-5.957, 0.2845, -0.03741), (-9.816, 0.2821, -0.03741), (-9.816, 0.5321, -0.03741), (1.761, 0.7894, -0.03741), (-2.098, 0.787, -0.03741), (-2.098, 1.037, -0.03741), (1.761, 0.2894, -0.03741), (-2.098, 0.287, -0.03741), (-2.098, 0.537, -0.03741), (9.478, 0.2943, -0.03741), (5.62, 0.2919, -0.03741), (5.62, 0.5419, -0.03741), (9.478, 0.5443, -0.03741), (1.761, 0.5394, -0.03741), (1.761, 1.039, -0.03741), (-5.957, 0.5345, -0.03741), (-13.67, 0.5296, -0.03741), (-13.67, 1.03, -0.03741), (-5.957, -0.4655, -0.03741), (-13.67, -0.4704, -0.03741), (-13.67, 0.02964, -0.03741), (9.478, -0.4557, -0.03741), (1.761, -0.4606, -0.03741), (1.761, 0.03943, -0.03741), (9.478, 0.04432, -0.03741), (-5.957, 0.03454, -0.03741), (-5.957, 1.035, -0.03741), (9.478, 1.044, -0.03741), (7.549, -16.21, -0.03741), (5.62, -16.21, -0.03741)], [], [(288, 83, 3, 140), (287, 89, 7, 136), (286, 90, 8, 143), (285, 87, 6, 144), (284, 105, 20, 132), (283, 106, 21, 147), (282, 99, 15, 148), (281, 109, 19, 131), (280, 110, 22, 151), (279, 102, 18, 152), (278, 113, 12, 124), (277, 114, 23, 155), (276, 101, 17, 156), (275, 117, 16, 128), (274, 118, 24, 159), (273, 95, 11, 160), (272, 161, 64, 120), (271, 162, 65, 163), (270, 135, 39, 164), (269, 165, 63, 119), (268, 166, 66, 167), (267, 158, 62, 168), (266, 169, 32, 88), (265, 170, 67, 171), (264, 157, 61, 172), (263, 173, 60, 116), (262, 174, 68, 175), (261, 141, 45, 176), (260, 177, 59, 115), (259, 178, 69, 179), (258, 154, 58, 180), (257, 181, 28, 84), (256, 182, 70, 183), (255, 153, 57, 184), (254, 185, 56, 112), (253, 186, 71, 187), (252, 142, 46, 188), (251, 189, 55, 111), (250, 190, 72, 191), (249, 150, 54, 192), (248, 193, 35, 91), (247, 194, 73, 195), (246, 149, 53, 196), (245, 197, 52, 108), (244, 198, 74, 199), (243, 139, 43, 200), (242, 201, 51, 107), (241, 202, 75, 203), (240, 146, 50, 204), (239, 205, 36, 92), (238, 206, 76, 207), (237, 145, 49, 208), (236, 209, 48, 104), (235, 210, 77, 211), (234, 127, 31, 212), (233, 213, 47, 103), (232, 214, 78, 215), (231, 130, 34, 216), (230, 217, 40, 96), (229, 218, 79, 219), (228, 129, 33, 220), (227, 221, 44, 100), (226, 222, 80, 223), (225, 123, 27, 224), (222, 225, 224, 80), (64, 160, 225, 222), (160, 11, 123, 225), (157, 226, 223, 61), (24, 120, 226, 157), (120, 64, 222, 226), (117, 227, 100, 16), (61, 223, 227, 117), (223, 80, 221, 227), (218, 228, 220, 79), (60, 156, 228, 218), (156, 17, 129, 228), (153, 229, 219, 57), (23, 116, 229, 153), (116, 60, 218, 229), (113, 230, 96, 12), (57, 219, 230, 113), (219, 79, 217, 230), (214, 231, 216, 78), (56, 152, 231, 214), (152, 18, 130, 231), (149, 232, 215, 53), (22, 112, 232, 149), (112, 56, 214, 232), (109, 233, 103, 19), (53, 215, 233, 109), (215, 78, 213, 233), (210, 234, 212, 77), (52, 148, 234, 210), (148, 15, 127, 234), (145, 235, 211, 49), (21, 108, 235, 145), (108, 52, 210, 235), (105, 236, 104, 20), (49, 211, 236, 105), (211, 77, 209, 236), (206, 237, 208, 76), (51, 147, 237, 206), (147, 21, 145, 237), (130, 238, 207, 34), (18, 107, 238, 130), (107, 51, 206, 238), (90, 239, 92, 8), (34, 207, 239, 90), (207, 76, 205, 239), (202, 240, 204, 75), (38, 94, 240, 202), (94, 10, 146, 240), (142, 241, 203, 46), (5, 134, 241, 142), (134, 38, 202, 241), (102, 242, 107, 18), (46, 203, 242, 102), (203, 75, 201, 242), (198, 243, 200, 74), (26, 82, 243, 198), (82, 1, 139, 243), (146, 244, 199, 50), (10, 122, 244, 146), (122, 26, 198, 244), (106, 245, 108, 21), (50, 199, 245, 106), (199, 74, 197, 245), (194, 246, 196, 73), (55, 151, 246, 194), (151, 22, 149, 246), (93, 247, 195, 37), (9, 111, 247, 93), (111, 55, 194, 247), (133, 248, 91, 4), (37, 195, 248, 133), (195, 73, 193, 248), (190, 249, 192, 72), (42, 98, 249, 190), (98, 14, 150, 249), (81, 250, 191, 25), (0, 138, 250, 81), (138, 42, 190, 250), (121, 251, 111, 9), (25, 191, 251, 121), (191, 72, 189, 251), (186, 252, 188, 71), (30, 86, 252, 186), (86, 5, 142, 252), (150, 253, 187, 54), (14, 126, 253, 150), (126, 30, 186, 253), (110, 254, 112, 22), (54, 187, 254, 110), (187, 71, 185, 254), (182, 255, 184, 70), (59, 155, 255, 182), (155, 23, 153, 255), (97, 256, 183, 41), (13, 115, 256, 97), (115, 59, 182, 256), (137, 257, 84, 2), (41, 183, 257, 137), (183, 70, 181, 257), (178, 258, 180, 69), (35, 131, 258, 178), (131, 19, 154, 258), (85, 259, 179, 29), (4, 91, 259, 85), (91, 35, 178, 259), (125, 260, 115, 13), (29, 179, 260, 125), (179, 69, 177, 260), (174, 261, 176, 68), (47, 143, 261, 174), (143, 8, 141, 261), (154, 262, 175, 58), (19, 103, 262, 154), (103, 47, 174, 262), (114, 263, 116, 23), (58, 175, 263, 114), (175, 68, 173, 263), (170, 264, 172, 67), (63, 159, 264, 170), (159, 24, 157, 264), (129, 265, 171, 33), (17, 119, 265, 129), (119, 63, 170, 265), (89, 266, 88, 7), (33, 171, 266, 89), (171, 67, 169, 266), (166, 267, 168, 66), (36, 132, 267, 166), (132, 20, 158, 267), (141, 268, 167, 45), (8, 92, 268, 141), (92, 36, 166, 268), (101, 269, 119, 17), (45, 167, 269, 101), (167, 66, 165, 269), (162, 270, 164, 65), (48, 144, 270, 162), (144, 6, 135, 270), (158, 271, 163, 62), (20, 104, 271, 158), (104, 48, 162, 271), (118, 272, 120, 24), (62, 163, 272, 118), (163, 65, 161, 272), (161, 273, 160, 64), (65, 164, 273, 161), (164, 39, 95, 273), (165, 274, 159, 63), (66, 168, 274, 165), (168, 62, 118, 274), (169, 275, 128, 32), (67, 172, 275, 169), (172, 61, 117, 275), (173, 276, 156, 60), (68, 176, 276, 173), (176, 45, 101, 276), (177, 277, 155, 59), (69, 180, 277, 177), (180, 58, 114, 277), (181, 278, 124, 28), (70, 184, 278, 181), (184, 57, 113, 278), (185, 279, 152, 56), (71, 188, 279, 185), (188, 46, 102, 279), (189, 280, 151, 55), (72, 192, 280, 189), (192, 54, 110, 280), (193, 281, 131, 35), (73, 196, 281, 193), (196, 53, 109, 281), (197, 282, 148, 52), (74, 200, 282, 197), (200, 43, 99, 282), (201, 283, 147, 51), (75, 204, 283, 201), (204, 50, 106, 283), (205, 284, 132, 36), (76, 208, 284, 205), (208, 49, 105, 284), (209, 285, 144, 48), (77, 212, 285, 209), (212, 31, 87, 285), (213, 286, 143, 47), (78, 216, 286, 213), (216, 34, 90, 286), (217, 287, 136, 40), (79, 220, 287, 217), (220, 33, 89, 287), (221, 288, 140, 44), (80, 224, 288, 221), (224, 27, 83, 288), (26, 122, 290, 289)])
_uv = me_plane.uv_layers.new(name='UVMap')
_uv.uv.foreach_set('vector', [0.9375, 0.9375, 1.0, 0.9375, 1.0, 1.0, 0.9375, 1.0, 0.4375, 0.9375, 0.5, 0.9375, 0.5, 1.0, 0.4375, 1.0, 0.4375, 0.4375, 0.5, 0.4375, 0.5, 0.5, 0.4375, 0.5, 0.9375, 0.4375, 1.0, 0.4375, 1.0, 0.5, 0.9375, 0.5, 0.6875, 0.4375, 0.75, 0.4375, 0.75, 0.5, 0.6875, 0.5, 0.6875, 0.1875, 0.75, 0.1875, 0.75, 0.25, 0.6875, 0.25, 0.9375, 0.1875, 1.0, 0.1875, 1.0, 0.25, 0.9375, 0.25, 0.1875, 0.4375, 0.25, 0.4375, 0.25, 0.5, 0.1875, 0.5, 0.1875, 0.1875, 0.25, 0.1875, 0.25, 0.25, 0.1875, 0.25, 0.4375, 0.1875, 0.5, 0.1875, 0.5, 0.25, 0.4375, 0.25, 0.1875, 0.9375, 0.25, 0.9375, 0.25, 1.0, 0.1875, 1.0, 0.1875, 0.6875, 0.25, 0.6875, 0.25, 0.75, 0.1875, 0.75, 0.4375, 0.6875, 0.5, 0.6875, 0.5, 0.75, 0.4375, 0.75, 0.6875, 0.9375, 0.75, 0.9375, 0.75, 1.0, 0.6875, 1.0, 0.6875, 0.6875, 0.75, 0.6875, 0.75, 0.75, 0.6875, 0.75, 0.9375, 0.6875, 1.0, 0.6875, 1.0, 0.75, 0.9375, 0.75, 0.8125, 0.6875, 0.875, 0.6875, 0.875, 0.75, 0.8125, 0.75, 0.8125, 0.5625, 0.875, 0.5625, 0.875, 0.625, 0.8125, 0.625, 0.9375, 0.5625, 1.0, 0.5625, 1.0, 0.625, 0.9375, 0.625, 0.5625, 0.6875, 0.625, 0.6875, 0.625, 0.75, 0.5625, 0.75, 0.5625, 0.5625, 0.625, 0.5625, 0.625, 0.625, 0.5625, 0.625, 0.6875, 0.5625, 0.75, 0.5625, 0.75, 0.625, 0.6875, 0.625, 0.5625, 0.9375, 0.625, 0.9375, 0.625, 1.0, 0.5625, 1.0, 0.5625, 0.8125, 0.625, 0.8125, 0.625, 0.875, 0.5625, 0.875, 0.6875, 0.8125, 0.75, 0.8125, 0.75, 0.875, 0.6875, 0.875, 0.3125, 0.6875, 0.375, 0.6875, 0.375, 0.75, 0.3125, 0.75, 0.3125, 0.5625, 0.375, 0.5625, 0.375, 0.625, 0.3125, 0.625, 0.4375, 0.5625, 0.5, 0.5625, 0.5, 0.625, 0.4375, 0.625, 0.0625, 0.6875, 0.125, 0.6875, 0.125, 0.75, 0.0625, 0.75, 0.0625, 0.5625, 0.125, 0.5625, 0.125, 0.625, 0.0625, 0.625, 0.1875, 0.5625, 0.25, 0.5625, 0.25, 0.625, 0.1875, 0.625, 0.0625, 0.9375, 0.125, 0.9375, 0.125, 1.0, 0.0625, 1.0, 0.0625, 0.8125, 0.125, 0.8125, 0.125, 0.875, 0.0625, 0.875, 0.1875, 0.8125, 0.25, 0.8125, 0.25, 0.875, 0.1875, 0.875, 0.3125, 0.1875, 0.375, 0.1875, 0.375, 0.25, 0.3125, 0.25, 0.3125, 0.0625, 0.375, 0.0625, 0.375, 0.125, 0.3125, 0.125, 0.4375, 0.0625, 0.5, 0.0625, 0.5, 0.125, 0.4375, 0.125, 0.0625, 0.1875, 0.125, 0.1875, 0.125, 0.25, 0.0625, 0.25, 0.0625, 0.0625, 0.125, 0.0625, 0.125, 0.125, 0.0625, 0.125, 0.1875, 0.0625, 0.25, 0.0625, 0.25, 0.125, 0.1875, 0.125, 0.0625, 0.4375, 0.125, 0.4375, 0.125, 0.5, 0.0625, 0.5, 0.0625, 0.3125, 0.125, 0.3125, 0.125, 0.375, 0.0625, 0.375, 0.1875, 0.3125, 0.25, 0.3125, 0.25, 0.375, 0.1875, 0.375, 0.8125, 0.1875, 0.875, 0.1875, 0.875, 0.25, 0.8125, 0.25, 0.8125, 0.0625, 0.875, 0.0625, 0.875, 0.125, 0.8125, 0.125, 0.9375, 0.0625, 1.0, 0.0625, 1.0, 0.125, 0.9375, 0.125, 0.5625, 0.1875, 0.625, 0.1875, 0.625, 0.25, 0.5625, 0.25, 0.5625, 0.0625, 0.625, 0.0625, 0.625, 0.125, 0.5625, 0.125, 0.6875, 0.0625, 0.75, 0.0625, 0.75, 0.125, 0.6875, 0.125, 0.5625, 0.4375, 0.625, 0.4375, 0.625, 0.5, 0.5625, 0.5, 0.5625, 0.3125, 0.625, 0.3125, 0.625, 0.375, 0.5625, 0.375, 0.6875, 0.3125, 0.75, 0.3125, 0.75, 0.375, 0.6875, 0.375, 0.8125, 0.4375, 0.875, 0.4375, 0.875, 0.5, 0.8125, 0.5, 0.8125, 0.3125, 0.875, 0.3125, 0.875, 0.375, 0.8125, 0.375, 0.9375, 0.3125, 1.0, 0.3125, 1.0, 0.375, 0.9375, 0.375, 0.3125, 0.4375, 0.375, 0.4375, 0.375, 0.5, 0.3125, 0.5, 0.3125, 0.3125, 0.375, 0.3125, 0.375, 0.375, 0.3125, 0.375, 0.4375, 0.3125, 0.5, 0.3125, 0.5, 0.375, 0.4375, 0.375, 0.3125, 0.9375, 0.375, 0.9375, 0.375, 1.0, 0.3125, 1.0, 0.3125, 0.8125, 0.375, 0.8125, 0.375, 0.875, 0.3125, 0.875, 0.4375, 0.8125, 0.5, 0.8125, 0.5, 0.875, 0.4375, 0.875, 0.8125, 0.9375, 0.875, 0.9375, 0.875, 1.0, 0.8125, 1.0, 0.8125, 0.8125, 0.875, 0.8125, 0.875, 0.875, 0.8125, 0.875, 0.9375, 0.8125, 1.0, 0.8125, 1.0, 0.875, 0.9375, 0.875, 0.875, 0.8125, 0.9375, 0.8125, 0.9375, 0.875, 0.875, 0.875, 0.875, 0.75, 0.9375, 0.75, 0.9375, 0.8125, 0.875, 0.8125, 0.9375, 0.75, 1.0, 0.75, 1.0, 0.8125, 0.9375, 0.8125, 0.75, 0.8125, 0.8125, 0.8125, 0.8125, 0.875, 0.75, 0.875, 0.75, 0.75, 0.8125, 0.75, 0.8125, 0.8125, 0.75, 0.8125, 0.8125, 0.75, 0.875, 0.75, 0.875, 0.8125, 0.8125, 0.8125, 0.75, 0.9375, 0.8125, 0.9375, 0.8125, 1.0, 0.75, 1.0, 0.75, 0.875, 0.8125, 0.875, 0.8125, 0.9375, 0.75, 0.9375, 0.8125, 0.875, 0.875, 0.875, 0.875, 0.9375, 0.8125, 0.9375, 0.375, 0.8125, 0.4375, 0.8125, 0.4375, 0.875, 0.375, 0.875, 0.375, 0.75, 0.4375, 0.75, 0.4375, 0.8125, 0.375, 0.8125, 0.4375, 0.75, 0.5, 0.75, 0.5, 0.8125, 0.4375, 0.8125, 0.25, 0.8125, 0.3125, 0.8125, 0.3125, 0.875, 0.25, 0.875, 0.25, 0.75, 0.3125, 0.75, 0.3125, 0.8125, 0.25, 0.8125, 0.3125, 0.75, 0.375, 0.75, 0.375, 0.8125, 0.3125, 0.8125, 0.25, 0.9375, 0.3125, 0.9375, 0.3125, 1.0, 0.25, 1.0, 0.25, 0.875, 0.3125, 0.875, 0.3125, 0.9375, 0.25, 0.9375, 0.3125, 0.875, 0.375, 0.875, 0.375, 0.9375, 0.3125, 0.9375, 0.375, 0.3125, 0.4375, 0.3125, 0.4375, 0.375, 0.375, 0.375, 0.375, 0.25, 0.4375, 0.25, 0.4375, 0.3125, 0.375, 0.3125, 0.4375, 0.25, 0.5, 0.25, 0.5, 0.3125, 0.4375, 0.3125, 0.25, 0.3125, 0.3125, 0.3125, 0.3125, 0.375, 0.25, 0.375, 0.25, 0.25, 0.3125, 0.25, 0.3125, 0.3125, 0.25, 0.3125, 0.3125, 0.25, 0.375, 0.25, 0.375, 0.3125, 0.3125, 0.3125, 0.25, 0.4375, 0.3125, 0.4375, 0.3125, 0.5, 0.25, 0.5, 0.25, 0.375, 0.3125, 0.375, 0.3125, 0.4375, 0.25, 0.4375, 0.3125, 0.375, 0.375, 0.375, 0.375, 0.4375, 0.3125, 0.4375, 0.875, 0.3125, 0.9375, 0.3125, 0.9375, 0.375, 0.875, 0.375, 0.875, 0.25, 0.9375, 0.25, 0.9375, 0.3125, 0.875, 0.3125, 0.9375, 0.25, 1.0, 0.25, 1.0, 0.3125, 0.9375, 0.3125, 0.75, 0.3125, 0.8125, 0.3125, 0.8125, 0.375, 0.75, 0.375, 0.75, 0.25, 0.8125, 0.25, 0.8125, 0.3125, 0.75, 0.3125, 0.8125, 0.25, 0.875, 0.25, 0.875, 0.3125, 0.8125, 0.3125, 0.75, 0.4375, 0.8125, 0.4375, 0.8125, 0.5, 0.75, 0.5, 0.75, 0.375, 0.8125, 0.375, 0.8125, 0.4375, 0.75, 0.4375, 0.8125, 0.375, 0.875, 0.375, 0.875, 0.4375, 0.8125, 0.4375, 0.625, 0.3125, 0.6875, 0.3125, 0.6875, 0.375, 0.625, 0.375, 0.625, 0.25, 0.6875, 0.25, 0.6875, 0.3125, 0.625, 0.3125, 0.6875, 0.25, 0.75, 0.25, 0.75, 0.3125, 0.6875, 0.3125, 0.5, 0.3125, 0.5625, 0.3125, 0.5625, 0.375, 0.5, 0.375, 0.5, 0.25, 0.5625, 0.25, 0.5625, 0.3125, 0.5, 0.3125, 0.5625, 0.25, 0.625, 0.25, 0.625, 0.3125, 0.5625, 0.3125, 0.5, 0.4375, 0.5625, 0.4375, 0.5625, 0.5, 0.5, 0.5, 0.5, 0.375, 0.5625, 0.375, 0.5625, 0.4375, 0.5, 0.4375, 0.5625, 0.375, 0.625, 0.375, 0.625, 0.4375, 0.5625, 0.4375, 0.625, 0.0625, 0.6875, 0.0625, 0.6875, 0.125, 0.625, 0.125, 0.625, 0.0, 0.6875, 0.0, 0.6875, 0.0625, 0.625, 0.0625, 0.6875, 0.0, 0.75, 0.0, 0.75, 0.0625, 0.6875, 0.0625, 0.5, 0.0625, 0.5625, 0.0625, 0.5625, 0.125, 0.5, 0.125, 0.5, 0.0, 0.5625, 0.0, 0.5625, 0.0625, 0.5, 0.0625, 0.5625, 0.0, 0.625, 0.0, 0.625, 0.0625, 0.5625, 0.0625, 0.5, 0.1875, 0.5625, 0.1875, 0.5625, 0.25, 0.5, 0.25, 0.5, 0.125, 0.5625, 0.125, 0.5625, 0.1875, 0.5, 0.1875, 0.5625, 0.125, 0.625, 0.125, 0.625, 0.1875, 0.5625, 0.1875, 0.875, 0.0625, 0.9375, 0.0625, 0.9375, 0.125, 0.875, 0.125, 0.875, 0.0, 0.9375, 0.0, 0.9375, 0.0625, 0.875, 0.0625, 0.9375, 0.0, 1.0, 0.0, 1.0, 0.0625, 0.9375, 0.0625, 0.75, 0.0625, 0.8125, 0.0625, 0.8125, 0.125, 0.75, 0.125, 0.75, 0.0, 0.8125, 0.0, 0.8125, 0.0625, 0.75, 0.0625, 0.8125, 0.0, 0.875, 0.0, 0.875, 0.0625, 0.8125, 0.0625, 0.75, 0.1875, 0.8125, 0.1875, 0.8125, 0.25, 0.75, 0.25, 0.75, 0.125, 0.8125, 0.125, 0.8125, 0.1875, 0.75, 0.1875, 0.8125, 0.125, 0.875, 0.125, 0.875, 0.1875, 0.8125, 0.1875, 0.125, 0.3125, 0.1875, 0.3125, 0.1875, 0.375, 0.125, 0.375, 0.125, 0.25, 0.1875, 0.25, 0.1875, 0.3125, 0.125, 0.3125, 0.1875, 0.25, 0.25, 0.25, 0.25, 0.3125, 0.1875, 0.3125, 0.0, 0.3125, 0.0625, 0.3125, 0.0625, 0.375, 0.0, 0.375, 0.0, 0.25, 0.0625, 0.25, 0.0625, 0.3125, 0.0, 0.3125, 0.0625, 0.25, 0.125, 0.25, 0.125, 0.3125, 0.0625, 0.3125, 0.0, 0.4375, 0.0625, 0.4375, 0.0625, 0.5, 0.0, 0.5, 0.0, 0.375, 0.0625, 0.375, 0.0625, 0.4375, 0.0, 0.4375, 0.0625, 0.375, 0.125, 0.375, 0.125, 0.4375, 0.0625, 0.4375, 0.125, 0.0625, 0.1875, 0.0625, 0.1875, 0.125, 0.125, 0.125, 0.125, 0.0, 0.1875, 0.0, 0.1875, 0.0625, 0.125, 0.0625, 0.1875, 0.0, 0.25, 0.0, 0.25, 0.0625, 0.1875, 0.0625, 0.0, 0.0625, 0.0625, 0.0625, 0.0625, 0.125, 0.0, 0.125, 0.0, 0.0, 0.0625, 0.0, 0.0625, 0.0625, 0.0, 0.0625, 0.0625, 0.0, 0.125, 0.0, 0.125, 0.0625, 0.0625, 0.0625, 0.0, 0.1875, 0.0625, 0.1875, 0.0625, 0.25, 0.0, 0.25, 0.0, 0.125, 0.0625, 0.125, 0.0625, 0.1875, 0.0, 0.1875, 0.0625, 0.125, 0.125, 0.125, 0.125, 0.1875, 0.0625, 0.1875, 0.375, 0.0625, 0.4375, 0.0625, 0.4375, 0.125, 0.375, 0.125, 0.375, 0.0, 0.4375, 0.0, 0.4375, 0.0625, 0.375, 0.0625, 0.4375, 0.0, 0.5, 0.0, 0.5, 0.0625, 0.4375, 0.0625, 0.25, 0.0625, 0.3125, 0.0625, 0.3125, 0.125, 0.25, 0.125, 0.25, 0.0, 0.3125, 0.0, 0.3125, 0.0625, 0.25, 0.0625, 0.3125, 0.0, 0.375, 0.0, 0.375, 0.0625, 0.3125, 0.0625, 0.25, 0.1875, 0.3125, 0.1875, 0.3125, 0.25, 0.25, 0.25, 0.25, 0.125, 0.3125, 0.125, 0.3125, 0.1875, 0.25, 0.1875, 0.3125, 0.125, 0.375, 0.125, 0.375, 0.1875, 0.3125, 0.1875, 0.125, 0.8125, 0.1875, 0.8125, 0.1875, 0.875, 0.125, 0.875, 0.125, 0.75, 0.1875, 0.75, 0.1875, 0.8125, 0.125, 0.8125, 0.1875, 0.75, 0.25, 0.75, 0.25, 0.8125, 0.1875, 0.8125, 0.0, 0.8125, 0.0625, 0.8125, 0.0625, 0.875, 0.0, 0.875, 0.0, 0.75, 0.0625, 0.75, 0.0625, 0.8125, 0.0, 0.8125, 0.0625, 0.75, 0.125, 0.75, 0.125, 0.8125, 0.0625, 0.8125, 0.0, 0.9375, 0.0625, 0.9375, 0.0625, 1.0, 0.0, 1.0, 0.0, 0.875, 0.0625, 0.875, 0.0625, 0.9375, 0.0, 0.9375, 0.0625, 0.875, 0.125, 0.875, 0.125, 0.9375, 0.0625, 0.9375, 0.125, 0.5625, 0.1875, 0.5625, 0.1875, 0.625, 0.125, 0.625, 0.125, 0.5, 0.1875, 0.5, 0.1875, 0.5625, 0.125, 0.5625, 0.1875, 0.5, 0.25, 0.5, 0.25, 0.5625, 0.1875, 0.5625, 0.0, 0.5625, 0.0625, 0.5625, 0.0625, 0.625, 0.0, 0.625, 0.0, 0.5, 0.0625, 0.5, 0.0625, 0.5625, 0.0, 0.5625, 0.0625, 0.5, 0.125, 0.5, 0.125, 0.5625, 0.0625, 0.5625, 0.0, 0.6875, 0.0625, 0.6875, 0.0625, 0.75, 0.0, 0.75, 0.0, 0.625, 0.0625, 0.625, 0.0625, 0.6875, 0.0, 0.6875, 0.0625, 0.625, 0.125, 0.625, 0.125, 0.6875, 0.0625, 0.6875, 0.375, 0.5625, 0.4375, 0.5625, 0.4375, 0.625, 0.375, 0.625, 0.375, 0.5, 0.4375, 0.5, 0.4375, 0.5625, 0.375, 0.5625, 0.4375, 0.5, 0.5, 0.5, 0.5, 0.5625, 0.4375, 0.5625, 0.25, 0.5625, 0.3125, 0.5625, 0.3125, 0.625, 0.25, 0.625, 0.25, 0.5, 0.3125, 0.5, 0.3125, 0.5625, 0.25, 0.5625, 0.3125, 0.5, 0.375, 0.5, 0.375, 0.5625, 0.3125, 0.5625, 0.25, 0.6875, 0.3125, 0.6875, 0.3125, 0.75, 0.25, 0.75, 0.25, 0.625, 0.3125, 0.625, 0.3125, 0.6875, 0.25, 0.6875, 0.3125, 0.625, 0.375, 0.625, 0.375, 0.6875, 0.3125, 0.6875, 0.625, 0.8125, 0.6875, 0.8125, 0.6875, 0.875, 0.625, 0.875, 0.625, 0.75, 0.6875, 0.75, 0.6875, 0.8125, 0.625, 0.8125, 0.6875, 0.75, 0.75, 0.75, 0.75, 0.8125, 0.6875, 0.8125, 0.5, 0.8125, 0.5625, 0.8125, 0.5625, 0.875, 0.5, 0.875, 0.5, 0.75, 0.5625, 0.75, 0.5625, 0.8125, 0.5, 0.8125, 0.5625, 0.75, 0.625, 0.75, 0.625, 0.8125, 0.5625, 0.8125, 0.5, 0.9375, 0.5625, 0.9375, 0.5625, 1.0, 0.5, 1.0, 0.5, 0.875, 0.5625, 0.875, 0.5625, 0.9375, 0.5, 0.9375, 0.5625, 0.875, 0.625, 0.875, 0.625, 0.9375, 0.5625, 0.9375, 0.625, 0.5625, 0.6875, 0.5625, 0.6875, 0.625, 0.625, 0.625, 0.625, 0.5, 0.6875, 0.5, 0.6875, 0.5625, 0.625, 0.5625, 0.6875, 0.5, 0.75, 0.5, 0.75, 0.5625, 0.6875, 0.5625, 0.5, 0.5625, 0.5625, 0.5625, 0.5625, 0.625, 0.5, 0.625, 0.5, 0.5, 0.5625, 0.5, 0.5625, 0.5625, 0.5, 0.5625, 0.5625, 0.5, 0.625, 0.5, 0.625, 0.5625, 0.5625, 0.5625, 0.5, 0.6875, 0.5625, 0.6875, 0.5625, 0.75, 0.5, 0.75, 0.5, 0.625, 0.5625, 0.625, 0.5625, 0.6875, 0.5, 0.6875, 0.5625, 0.625, 0.625, 0.625, 0.625, 0.6875, 0.5625, 0.6875, 0.875, 0.5625, 0.9375, 0.5625, 0.9375, 0.625, 0.875, 0.625, 0.875, 0.5, 0.9375, 0.5, 0.9375, 0.5625, 0.875, 0.5625, 0.9375, 0.5, 1.0, 0.5, 1.0, 0.5625, 0.9375, 0.5625, 0.75, 0.5625, 0.8125, 0.5625, 0.8125, 0.625, 0.75, 0.625, 0.75, 0.5, 0.8125, 0.5, 0.8125, 0.5625, 0.75, 0.5625, 0.8125, 0.5, 0.875, 0.5, 0.875, 0.5625, 0.8125, 0.5625, 0.75, 0.6875, 0.8125, 0.6875, 0.8125, 0.75, 0.75, 0.75, 0.75, 0.625, 0.8125, 0.625, 0.8125, 0.6875, 0.75, 0.6875, 0.8125, 0.625, 0.875, 0.625, 0.875, 0.6875, 0.8125, 0.6875, 0.875, 0.6875, 0.9375, 0.6875, 0.9375, 0.75, 0.875, 0.75, 0.875, 0.625, 0.9375, 0.625, 0.9375, 0.6875, 0.875, 0.6875, 0.9375, 0.625, 1.0, 0.625, 1.0, 0.6875, 0.9375, 0.6875, 0.625, 0.6875, 0.6875, 0.6875, 0.6875, 0.75, 0.625, 0.75, 0.625, 0.625, 0.6875, 0.625, 0.6875, 0.6875, 0.625, 0.6875, 0.6875, 0.625, 0.75, 0.625, 0.75, 0.6875, 0.6875, 0.6875, 0.625, 0.9375, 0.6875, 0.9375, 0.6875, 1.0, 0.625, 1.0, 0.625, 0.875, 0.6875, 0.875, 0.6875, 0.9375, 0.625, 0.9375, 0.6875, 0.875, 0.75, 0.875, 0.75, 0.9375, 0.6875, 0.9375, 0.375, 0.6875, 0.4375, 0.6875, 0.4375, 0.75, 0.375, 0.75, 0.375, 0.625, 0.4375, 0.625, 0.4375, 0.6875, 0.375, 0.6875, 0.4375, 0.625, 0.5, 0.625, 0.5, 0.6875, 0.4375, 0.6875, 0.125, 0.6875, 0.1875, 0.6875, 0.1875, 0.75, 0.125, 0.75, 0.125, 0.625, 0.1875, 0.625, 0.1875, 0.6875, 0.125, 0.6875, 0.1875, 0.625, 0.25, 0.625, 0.25, 0.6875, 0.1875, 0.6875, 0.125, 0.9375, 0.1875, 0.9375, 0.1875, 1.0, 0.125, 1.0, 0.125, 0.875, 0.1875, 0.875, 0.1875, 0.9375, 0.125, 0.9375, 0.1875, 0.875, 0.25, 0.875, 0.25, 0.9375, 0.1875, 0.9375, 0.375, 0.1875, 0.4375, 0.1875, 0.4375, 0.25, 0.375, 0.25, 0.375, 0.125, 0.4375, 0.125, 0.4375, 0.1875, 0.375, 0.1875, 0.4375, 0.125, 0.5, 0.125, 0.5, 0.1875, 0.4375, 0.1875, 0.125, 0.1875, 0.1875, 0.1875, 0.1875, 0.25, 0.125, 0.25, 0.125, 0.125, 0.1875, 0.125, 0.1875, 0.1875, 0.125, 0.1875, 0.1875, 0.125, 0.25, 0.125, 0.25, 0.1875, 0.1875, 0.1875, 0.125, 0.4375, 0.1875, 0.4375, 0.1875, 0.5, 0.125, 0.5, 0.125, 0.375, 0.1875, 0.375, 0.1875, 0.4375, 0.125, 0.4375, 0.1875, 0.375, 0.25, 0.375, 0.25, 0.4375, 0.1875, 0.4375, 0.875, 0.1875, 0.9375, 0.1875, 0.9375, 0.25, 0.875, 0.25, 0.875, 0.125, 0.9375, 0.125, 0.9375, 0.1875, 0.875, 0.1875, 0.9375, 0.125, 1.0, 0.125, 1.0, 0.1875, 0.9375, 0.1875, 0.625, 0.1875, 0.6875, 0.1875, 0.6875, 0.25, 0.625, 0.25, 0.625, 0.125, 0.6875, 0.125, 0.6875, 0.1875, 0.625, 0.1875, 0.6875, 0.125, 0.75, 0.125, 0.75, 0.1875, 0.6875, 0.1875, 0.625, 0.4375, 0.6875, 0.4375, 0.6875, 0.5, 0.625, 0.5, 0.625, 0.375, 0.6875, 0.375, 0.6875, 0.4375, 0.625, 0.4375, 0.6875, 0.375, 0.75, 0.375, 0.75, 0.4375, 0.6875, 0.4375, 0.875, 0.4375, 0.9375, 0.4375, 0.9375, 0.5, 0.875, 0.5, 0.875, 0.375, 0.9375, 0.375, 0.9375, 0.4375, 0.875, 0.4375, 0.9375, 0.375, 1.0, 0.375, 1.0, 0.4375, 0.9375, 0.4375, 0.375, 0.4375, 0.4375, 0.4375, 0.4375, 0.5, 0.375, 0.5, 0.375, 0.375, 0.4375, 0.375, 0.4375, 0.4375, 0.375, 0.4375, 0.4375, 0.375, 0.5, 0.375, 0.5, 0.4375, 0.4375, 0.4375, 0.375, 0.9375, 0.4375, 0.9375, 0.4375, 1.0, 0.375, 1.0, 0.375, 0.875, 0.4375, 0.875, 0.4375, 0.9375, 0.375, 0.9375, 0.4375, 0.875, 0.5, 0.875, 0.5, 0.9375, 0.4375, 0.9375, 0.875, 0.9375, 0.9375, 0.9375, 0.9375, 1.0, 0.875, 1.0, 0.875, 0.875, 0.9375, 0.875, 0.9375, 0.9375, 0.875, 0.9375, 0.9375, 0.875, 1.0, 0.875, 1.0, 0.9375, 0.9375, 0.9375, 0.875, 0.0, 0.8125, 0.0, 0.8125, 0.0, 0.875, 0.0])
me_plane.materials.append(mat_rocks)
me_plane.update()
me_cube_002 = bpy.data.meshes.new('Cube.002')
me_cube_002.from_pydata([(-1.0, 1.0, -1.0), (-1.0, 1.0, 0.2308), (-1.0, -1.0, -1.0), (-1.0, -1.0, 0.2308), (-0.944, -1.0, -0.944), (-0.944, -1.0, 0.1748), (0.944, -1.0, 0.1748), (0.944, -1.0, -0.944), (1.0, 1.0, 0.2308), (1.0, 1.0, -1.0), (1.0, -1.0, -1.0), (1.0, -1.0, 0.2308), (1.0, 0.9634, 0.1942), (1.0, 0.9634, -0.9634), (1.0, -0.9634, -0.9634), (1.0, -0.9634, 0.1942), (-1.0, 0.0, 1.144), (1.0, 0.0, 1.144)], [], [(2, 3, 1, 0), (0, 1, 8, 9), (0, 9, 10, 2), (1, 3, 16), (4, 5, 3, 2), (6, 7, 10, 11), (7, 4, 2, 10), (5, 6, 11, 3), (12, 13, 9, 8), (13, 14, 10, 9), (15, 12, 8, 11), (14, 15, 11, 10), (3, 11, 17, 16), (8, 1, 16, 17), (11, 8, 17)])
_uv = me_cube_002.uv_layers.new(name='UVMap')
_uv.uv.foreach_set('vector', [0.375, 0.0, 0.625, 0.0, 0.625, 0.25, 0.375, 0.25, 0.375, 0.25, 0.625, 0.25, 0.625, 0.5, 0.375, 0.5, 0.125, 0.5, 0.375, 0.5, 0.375, 0.75, 0.125, 0.75, 0.625, 0.25, 0.625, 0.0, 0.625, 0.25, 0.3864, 0.993, 0.6136, 0.993, 0.625, 1.0, 0.375, 1.0, 0.6136, 0.757, 0.3864, 0.757, 0.375, 0.75, 0.625, 0.75, 0.3864, 0.757, 0.3864, 0.993, 0.375, 1.0, 0.375, 0.75, 0.6136, 0.993, 0.6136, 0.757, 0.625, 0.75, 0.625, 1.0, 0.6176, 0.5046, 0.3824, 0.5046, 0.375, 0.5, 0.625, 0.5, 0.3824, 0.5046, 0.3824, 0.7454, 0.375, 0.75, 0.375, 0.5, 0.6176, 0.7454, 0.6176, 0.5046, 0.625, 0.5, 0.625, 0.75, 0.3824, 0.7454, 0.6176, 0.7454, 0.625, 0.75, 0.375, 0.75, 0.625, 1.0, 0.625, 0.75, 0.625, 0.75, 0.625, 1.0, 0.625, 0.5, 0.625, 0.25, 0.625, 0.25, 0.625, 0.5, 0.625, 0.75, 0.625, 0.5, 0.625, 0.75])
me_cube_002.materials.append(mat_material_001)
me_cube_002.update()
me_cube_004 = bpy.data.meshes.new('Cube.004')
me_cube_004.from_pydata([(1.0, -0.427, -1.0), (1.0, -0.427, 1.0), (1.0, 0.427, -1.0), (1.0, 0.427, 1.0), (5.96e-08, 0.427, -1.0), (5.96e-08, 0.427, 1.0), (1.0, 0.427, 9.095e-13), (1.0, -6.557e-06, -1.0), (1.0, -6.557e-06, 1.0), (1.0, -0.427, 9.095e-13), (5.96e-08, -0.427, -1.0), (5.96e-08, -0.427, 1.0), (5.96e-08, -6.557e-06, 1.0), (5.96e-08, -6.557e-06, -1.0), (5.96e-08, -0.427, 9.095e-13), (1.0, -6.557e-06, 9.095e-13), (5.96e-08, 0.427, 9.095e-13), (0.5, 0.427, 1.0), (1.0, 0.427, -0.5), (1.0, 0.2135, -1.0), (1.0, -0.2135, 1.0), (1.0, -0.427, -0.5), (0.5, -0.427, -1.0), (0.5, 0.427, -1.0), (1.0, 0.427, 0.5), (1.0, -0.2135, -1.0), (1.0, 0.2135, 1.0), (1.0, -0.427, 0.5), (0.5, -0.427, 1.0), (5.96e-08, -0.2135, 1.0), (5.96e-08, 0.2135, 1.0), (0.5, -6.557e-06, 1.0), (5.96e-08, -0.2135, -1.0), (5.96e-08, 0.2135, -1.0), (0.5, -6.557e-06, -1.0), (0.5, -0.427, 9.095e-13), (5.96e-08, -0.427, -0.5), (5.96e-08, -0.427, 0.5), (1.0, -0.2135, 9.095e-13), (1.0, 0.2135, 9.095e-13), (1.0, -6.557e-06, -0.5), (1.0, -6.557e-06, 0.5), (0.5, 0.427, 9.095e-13), (5.96e-08, 0.427, -0.5), (5.96e-08, 0.427, 0.5), (0.5, 0.427, -0.5), (1.0, 0.2135, 0.5), (1.0, 0.2135, -0.5), (1.0, -0.2135, -0.5), (0.5, -0.427, 0.5), (0.5, -0.427, -0.5), (0.5, 0.2135, -1.0), (0.5, 0.2135, 1.0), (0.5, -0.2135, 1.0), (0.5, -0.2135, -1.0), (1.0, -0.2135, 0.5), (0.5, 0.427, 0.5), (0.75, 0.427, 1.0), (1.0, 0.427, -0.75), (1.0, 0.3203, -1.0), (1.0, -0.3203, 1.0), (1.0, -0.427, -0.75), (0.75, -0.427, -1.0), (0.25, 0.427, -1.0), (1.0, 0.427, 0.25), (1.0, -0.1068, -1.0), (1.0, 0.1067, 1.0), (1.0, -0.427, 0.25), (0.25, -0.427, 1.0), (5.96e-08, -0.3203, 1.0), (5.96e-08, 0.1067, 1.0), (0.75, -6.557e-06, 1.0), (5.96e-08, -0.3203, -1.0), (5.96e-08, 0.1067, -1.0), (0.25, -6.557e-06, -1.0), (0.25, -0.427, 9.095e-13), (5.96e-08, -0.427, -0.75), (5.96e-08, -0.427, 0.25), (1.0, -0.3203, 9.095e-13), (1.0, 0.1067, 9.095e-13), (1.0, -6.557e-06, -0.75), (1.0, -6.557e-06, 0.25), (0.75, 0.427, 9.095e-13), (5.96e-08, 0.427, -0.75), (5.96e-08, 0.427, 0.25), (0.25, 0.427, 1.0), (1.0, 0.427, -0.25), (1.0, 0.1067, -1.0), (1.0, -0.1068, 1.0), (1.0, -0.427, -0.25), (0.25, -0.427, -1.0), (0.75, 0.427, -1.0), (1.0, 0.427, 0.75), (1.0, -0.3203, -1.0), (1.0, 0.3203, 1.0), (1.0, -0.427, 0.75), (0.75, -0.427, 1.0), (5.96e-08, -0.1068, 1.0), (5.96e-08, 0.3203, 1.0), (0.25, -6.557e-06, 1.0), (5.96e-08, -0.1068, -1.0), (5.96e-08, 0.3203, -1.0), (0.75, -6.557e-06, -1.0), (0.75, -0.427, 9.095e-13), (5.96e-08, -0.427, -0.25), (5.96e-08, -0.427, 0.75), (1.0, -0.1068, 9.095e-13), (1.0, 0.3203, 9.095e-13), (1.0, -6.557e-06, -0.25), (1.0, -6.557e-06, 0.75), (0.25, 0.427, 9.095e-13), (5.96e-08, 0.427, -0.25), (5.96e-08, 0.427, 0.75), (0.75, 0.427, -0.5), (0.25, 0.427, -0.5), (0.5, 0.427, -0.75), (0.5, 0.427, -0.25), (1.0, 0.1067, 0.5), (1.0, 0.3203, 0.5), (1.0, 0.2135, 0.25), (1.0, 0.2135, 0.75), (1.0, 0.1067, -0.5), (1.0, 0.3203, -0.5), (1.0, 0.2135, -0.75), (1.0, 0.2135, -0.25), (1.0, -0.3203, -0.5), (1.0, -0.1068, -0.5), (1.0, -0.2135, -0.75), (1.0, -0.2135, -0.25), (0.25, -0.427, 0.5), (0.75, -0.427, 0.5), (0.5, -0.427, 0.25), (0.5, -0.427, 0.75), (0.25, -0.427, -0.5), (0.75, -0.427, -0.5), (0.5, -0.427, -0.75), (0.5, -0.427, -0.25), (0.5, 0.1067, -1.0), (0.5, 0.3203, -1.0), (0.25, 0.2135, -1.0), (0.75, 0.2135, -1.0), (0.5, 0.1067, 1.0), (0.5, 0.3203, 1.0), (0.75, 0.2135, 1.0), (0.25, 0.2135, 1.0), (0.5, -0.3203, 1.0), (0.5, -0.1068, 1.0), (0.75, -0.2135, 1.0), (0.25, -0.2135, 1.0), (0.5, -0.3203, -1.0), (0.5, -0.1068, -1.0), (0.25, -0.2135, -1.0), (0.75, -0.2135, -1.0), (1.0, -0.3203, 0.5), (1.0, -0.1068, 0.5), (1.0, -0.2135, 0.25), (1.0, -0.2135, 0.75), (0.75, 0.427, 0.5), (0.25, 0.427, 0.5), (0.5, 0.427, 0.25), (0.5, 0.427, 0.75), (0.25, 0.427, 0.75), (0.25, 0.427, 0.25), (0.75, 0.427, 0.25), (1.0, -0.1068, 0.75), (1.0, -0.1068, 0.25), (1.0, -0.3203, 0.25), (0.75, -0.1068, -1.0), (0.25, -0.1068, -1.0), (0.25, -0.3203, -1.0), (0.25, -0.1068, 1.0), (0.75, -0.1068, 1.0), (0.75, -0.3203, 1.0), (0.25, 0.3203, 1.0), (0.75, 0.3203, 1.0), (0.75, 0.1067, 1.0), (0.75, 0.3203, -1.0), (0.25, 0.3203, -1.0), (0.25, 0.1067, -1.0), (0.75, -0.427, -0.25), (0.75, -0.427, -0.75), (0.25, -0.427, -0.75), (0.75, -0.427, 0.75), (0.75, -0.427, 0.25), (0.25, -0.427, 0.25), (1.0, -0.1068, -0.25), (1.0, -0.1068, -0.75), (1.0, -0.3203, -0.75), (1.0, 0.3203, -0.25), (1.0, 0.3203, -0.75), (1.0, 0.1067, -0.75), (1.0, 0.3203, 0.75), (1.0, 0.3203, 0.25), (1.0, 0.1067, 0.25), (0.25, 0.427, -0.25), (0.25, 0.427, -0.75), (0.75, 0.427, -0.75), (0.75, 0.427, -0.25), (1.0, 0.1067, 0.75), (1.0, 0.1067, -0.25), (1.0, -0.3203, -0.25), (0.25, -0.427, 0.75), (0.25, -0.427, -0.25), (0.75, 0.1067, -1.0), (0.25, 0.1067, 1.0), (0.25, -0.3203, 1.0), (0.75, -0.3203, -1.0), (1.0, -0.3203, 0.75), (0.75, 0.427, 0.75), (0.9462, 0.2135, -3.907), (0.9462, -0.2135, -3.907), (0.9462, 0.3203, -3.907), (1.196, 0.2135, -3.907), (0.9462, -0.3203, -3.907), (1.196, -0.2135, -3.907), (1.196, 0.3203, -3.907), (1.196, -0.3203, -3.907)], [], [(208, 57, 3, 92), (207, 60, 1, 95), (206, 93, 0, 62), (205, 69, 11, 68), (204, 70, 12, 99), (203, 87, 7, 102), (202, 75, 14, 104), (201, 68, 11, 105), (200, 78, 9, 89), (199, 79, 15, 108), (198, 66, 8, 109), (197, 82, 6, 86), (196, 113, 18, 58), (195, 114, 45, 115), (194, 110, 42, 116), (193, 117, 41, 81), (192, 118, 46, 119), (191, 94, 26, 120), (190, 121, 40, 80), (189, 122, 47, 123), (188, 107, 39, 124), (187, 125, 21, 61), (186, 126, 48, 127), (185, 106, 38, 128), (184, 129, 37, 77), (183, 130, 49, 131), (182, 96, 28, 132), (181, 133, 36, 76), (180, 134, 50, 135), (179, 103, 35, 136), (178, 137, 34, 74), (177, 138, 51, 139), (176, 59, 19, 140), (175, 141, 31, 71), (174, 142, 52, 143), (173, 98, 30, 144), (172, 145, 28, 96), (171, 146, 53, 147), (170, 97, 29, 148), (169, 149, 22, 90), (168, 150, 54, 151), (167, 65, 25, 152), (166, 153, 27, 67), (165, 154, 55, 155), (164, 88, 20, 156), (163, 157, 24, 64), (162, 158, 56, 159), (161, 85, 17, 160), (158, 161, 160, 56), (44, 112, 161, 158), (112, 5, 85, 161), (110, 162, 159, 42), (16, 84, 162, 110), (84, 44, 158, 162), (82, 163, 64, 6), (42, 159, 163, 82), (159, 56, 157, 163), (154, 164, 156, 55), (41, 109, 164, 154), (109, 8, 88, 164), (106, 165, 155, 38), (15, 81, 165, 106), (81, 41, 154, 165), (78, 166, 67, 9), (38, 155, 166, 78), (155, 55, 153, 166), (150, 167, 152, 54), (34, 102, 167, 150), (102, 7, 65, 167), (100, 168, 151, 32), (13, 74, 168, 100), (74, 34, 150, 168), (72, 169, 90, 10), (32, 151, 169, 72), (151, 54, 149, 169), (146, 170, 148, 53), (31, 99, 170, 146), (99, 12, 97, 170), (88, 171, 147, 20), (8, 71, 171, 88), (71, 31, 146, 171), (60, 172, 96, 1), (20, 147, 172, 60), (147, 53, 145, 172), (142, 173, 144, 52), (17, 85, 173, 142), (85, 5, 98, 173), (94, 174, 143, 26), (3, 57, 174, 94), (57, 17, 142, 174), (66, 175, 71, 8), (26, 143, 175, 66), (143, 52, 141, 175), (140, 51, 209, 212), (23, 91, 176, 138), (91, 2, 59, 176), (101, 177, 139, 33), (4, 63, 177, 101), (63, 23, 138, 177), (73, 178, 74, 13), (33, 139, 178, 73), (139, 51, 137, 178), (134, 179, 136, 50), (21, 89, 179, 134), (89, 9, 103, 179), (62, 180, 135, 22), (0, 61, 180, 62), (61, 21, 134, 180), (90, 181, 76, 10), (22, 135, 181, 90), (135, 50, 133, 181), (130, 182, 132, 49), (27, 95, 182, 130), (95, 1, 96, 182), (103, 183, 131, 35), (9, 67, 183, 103), (67, 27, 130, 183), (75, 184, 77, 14), (35, 131, 184, 75), (131, 49, 129, 184), (126, 185, 128, 48), (40, 108, 185, 126), (108, 15, 106, 185), (65, 186, 127, 25), (7, 80, 186, 65), (80, 40, 126, 186), (93, 187, 61, 0), (25, 127, 187, 93), (127, 48, 125, 187), (122, 188, 124, 47), (18, 86, 188, 122), (86, 6, 107, 188), (59, 189, 123, 19), (2, 58, 189, 59), (58, 18, 122, 189), (87, 190, 80, 7), (19, 123, 190, 87), (123, 47, 121, 190), (118, 191, 120, 46), (24, 92, 191, 118), (92, 3, 94, 191), (107, 192, 119, 39), (6, 64, 192, 107), (64, 24, 118, 192), (79, 193, 81, 15), (39, 119, 193, 79), (119, 46, 117, 193), (114, 194, 116, 45), (43, 111, 194, 114), (111, 16, 110, 194), (63, 195, 115, 23), (4, 83, 195, 63), (83, 43, 114, 195), (91, 196, 58, 2), (23, 115, 196, 91), (115, 45, 113, 196), (113, 197, 86, 18), (45, 116, 197, 113), (116, 42, 82, 197), (117, 198, 109, 41), (46, 120, 198, 117), (120, 26, 66, 198), (121, 199, 108, 40), (47, 124, 199, 121), (124, 39, 79, 199), (125, 200, 89, 21), (48, 128, 200, 125), (128, 38, 78, 200), (129, 201, 105, 37), (49, 132, 201, 129), (132, 28, 68, 201), (133, 202, 104, 36), (50, 136, 202, 133), (136, 35, 75, 202), (137, 203, 102, 34), (51, 140, 203, 137), (140, 19, 87, 203), (141, 204, 99, 31), (52, 144, 204, 141), (144, 30, 70, 204), (145, 205, 68, 28), (53, 148, 205, 145), (148, 29, 69, 205), (149, 206, 62, 22), (138, 176, 215, 211), (152, 25, 93, 206), (153, 207, 95, 27), (55, 156, 207, 153), (156, 20, 60, 207), (157, 208, 92, 24), (56, 160, 208, 157), (160, 17, 57, 208), (211, 215, 212, 209), (210, 214, 216, 213), (152, 206, 216, 214), (176, 140, 212, 215), (51, 138, 211, 209), (149, 54, 210, 213), (54, 152, 214, 210), (206, 149, 213, 216)])
_uv = me_cube_004.uv_layers.new(name='UVMap')
_uv.uv.foreach_set('vector', [0.5938, 0.4688, 0.625, 0.4688, 0.625, 0.5, 0.5938, 0.5, 0.5938, 0.7188, 0.625, 0.7188, 0.625, 0.75, 0.5938, 0.75, 0.3438, 0.7188, 0.375, 0.7188, 0.375, 0.75, 0.3438, 0.75, 0.7188, 0.7188, 0.75, 0.7188, 0.75, 0.75, 0.7188, 0.75, 0.7188, 0.5938, 0.75, 0.5938, 0.75, 0.625, 0.7188, 0.625, 0.3438, 0.5938, 0.375, 0.5938, 0.375, 0.625, 0.3438, 0.625, 0.4688, 0.8438, 0.5, 0.8438, 0.5, 0.875, 0.4688, 0.875, 0.5938, 0.8438, 0.625, 0.8438, 0.625, 0.875, 0.5938, 0.875, 0.4688, 0.7188, 0.5, 0.7188, 0.5, 0.75, 0.4688, 0.75, 0.4688, 0.5938, 0.5, 0.5938, 0.5, 0.625, 0.4688, 0.625, 0.5938, 0.5938, 0.625, 0.5938, 0.625, 0.625, 0.5938, 0.625, 0.4688, 0.4688, 0.5, 0.4688, 0.5, 0.5, 0.4688, 0.5, 0.4062, 0.4688, 0.4375, 0.4688, 0.4375, 0.5, 0.4062, 0.5, 0.4062, 0.4062, 0.4375, 0.4062, 0.4375, 0.4375, 0.4062, 0.4375, 0.4688, 0.4062, 0.5, 0.4062, 0.5, 0.4375, 0.4688, 0.4375, 0.5312, 0.5938, 0.5625, 0.5938, 0.5625, 0.625, 0.5312, 0.625, 0.5312, 0.5312, 0.5625, 0.5312, 0.5625, 0.5625, 0.5312, 0.5625, 0.5938, 0.5312, 0.625, 0.5312, 0.625, 0.5625, 0.5938, 0.5625, 0.4062, 0.5938, 0.4375, 0.5938, 0.4375, 0.625, 0.4062, 0.625, 0.4062, 0.5312, 0.4375, 0.5312, 0.4375, 0.5625, 0.4062, 0.5625, 0.4688, 0.5312, 0.5, 0.5312, 0.5, 0.5625, 0.4688, 0.5625, 0.4062, 0.7188, 0.4375, 0.7188, 0.4375, 0.75, 0.4062, 0.75, 0.4062, 0.6562, 0.4375, 0.6562, 0.4375, 0.6875, 0.4062, 0.6875, 0.4688, 0.6562, 0.5, 0.6562, 0.5, 0.6875, 0.4688, 0.6875, 0.5312, 0.8438, 0.5625, 0.8438, 0.5625, 0.875, 0.5312, 0.875, 0.5312, 0.7812, 0.5625, 0.7812, 0.5625, 0.8125, 0.5312, 0.8125, 0.5938, 0.7812, 0.625, 0.7812, 0.625, 0.8125, 0.5938, 0.8125, 0.4062, 0.8438, 0.4375, 0.8438, 0.4375, 0.875, 0.4062, 0.875, 0.4062, 0.7812, 0.4375, 0.7812, 0.4375, 0.8125, 0.4062, 0.8125, 0.4688, 0.7812, 0.5, 0.7812, 0.5, 0.8125, 0.4688, 0.8125, 0.2812, 0.5938, 0.3125, 0.5938, 0.3125, 0.625, 0.2812, 0.625, 0.2812, 0.5312, 0.3125, 0.5312, 0.3125, 0.5625, 0.2812, 0.5625, 0.3438, 0.5312, 0.375, 0.5312, 0.375, 0.5625, 0.3438, 0.5625, 0.6562, 0.5938, 0.6875, 0.5938, 0.6875, 0.625, 0.6562, 0.625, 0.6562, 0.5312, 0.6875, 0.5312, 0.6875, 0.5625, 0.6562, 0.5625, 0.7188, 0.5312, 0.75, 0.5312, 0.75, 0.5625, 0.7188, 0.5625, 0.6562, 0.7188, 0.6875, 0.7188, 0.6875, 0.75, 0.6562, 0.75, 0.6562, 0.6562, 0.6875, 0.6562, 0.6875, 0.6875, 0.6562, 0.6875, 0.7188, 0.6562, 0.75, 0.6562, 0.75, 0.6875, 0.7188, 0.6875, 0.2812, 0.7188, 0.3125, 0.7188, 0.3125, 0.75, 0.2812, 0.75, 0.2812, 0.6562, 0.3125, 0.6562, 0.3125, 0.6875, 0.2812, 0.6875, 0.3438, 0.6562, 0.375, 0.6562, 0.375, 0.6875, 0.3438, 0.6875, 0.5312, 0.7188, 0.5625, 0.7188, 0.5625, 0.75, 0.5312, 0.75, 0.5312, 0.6562, 0.5625, 0.6562, 0.5625, 0.6875, 0.5312, 0.6875, 0.5938, 0.6562, 0.625, 0.6562, 0.625, 0.6875, 0.5938, 0.6875, 0.5312, 0.4688, 0.5625, 0.4688, 0.5625, 0.5, 0.5312, 0.5, 0.5312, 0.4062, 0.5625, 0.4062, 0.5625, 0.4375, 0.5312, 0.4375, 0.5938, 0.4062, 0.625, 0.4062, 0.625, 0.4375, 0.5938, 0.4375, 0.5625, 0.4062, 0.5938, 0.4062, 0.5938, 0.4375, 0.5625, 0.4375, 0.5625, 0.375, 0.5938, 0.375, 0.5938, 0.4062, 0.5625, 0.4062, 0.5938, 0.375, 0.625, 0.375, 0.625, 0.4062, 0.5938, 0.4062, 0.5, 0.4062, 0.5312, 0.4062, 0.5312, 0.4375, 0.5, 0.4375, 0.5, 0.375, 0.5312, 0.375, 0.5312, 0.4062, 0.5, 0.4062, 0.5312, 0.375, 0.5625, 0.375, 0.5625, 0.4062, 0.5312, 0.4062, 0.5, 0.4688, 0.5312, 0.4688, 0.5312, 0.5, 0.5, 0.5, 0.5, 0.4375, 0.5312, 0.4375, 0.5312, 0.4688, 0.5, 0.4688, 0.5312, 0.4375, 0.5625, 0.4375, 0.5625, 0.4688, 0.5312, 0.4688, 0.5625, 0.6562, 0.5938, 0.6562, 0.5938, 0.6875, 0.5625, 0.6875, 0.5625, 0.625, 0.5938, 0.625, 0.5938, 0.6562, 0.5625, 0.6562, 0.5938, 0.625, 0.625, 0.625, 0.625, 0.6562, 0.5938, 0.6562, 0.5, 0.6562, 0.5312, 0.6562, 0.5312, 0.6875, 0.5, 0.6875, 0.5, 0.625, 0.5312, 0.625, 0.5312, 0.6562, 0.5, 0.6562, 0.5312, 0.625, 0.5625, 0.625, 0.5625, 0.6562, 0.5312, 0.6562, 0.5, 0.7188, 0.5312, 0.7188, 0.5312, 0.75, 0.5, 0.75, 0.5, 0.6875, 0.5312, 0.6875, 0.5312, 0.7188, 0.5, 0.7188, 0.5312, 0.6875, 0.5625, 0.6875, 0.5625, 0.7188, 0.5312, 0.7188, 0.3125, 0.6562, 0.3438, 0.6562, 0.3438, 0.6875, 0.3125, 0.6875, 0.3125, 0.625, 0.3438, 0.625, 0.3438, 0.6562, 0.3125, 0.6562, 0.3438, 0.625, 0.375, 0.625, 0.375, 0.6562, 0.3438, 0.6562, 0.25, 0.6562, 0.2812, 0.6562, 0.2812, 0.6875, 0.25, 0.6875, 0.25, 0.625, 0.2812, 0.625, 0.2812, 0.6562, 0.25, 0.6562, 0.2812, 0.625, 0.3125, 0.625, 0.3125, 0.6562, 0.2812, 0.6562, 0.25, 0.7188, 0.2812, 0.7188, 0.2812, 0.75, 0.25, 0.75, 0.25, 0.6875, 0.2812, 0.6875, 0.2812, 0.7188, 0.25, 0.7188, 0.2812, 0.6875, 0.3125, 0.6875, 0.3125, 0.7188, 0.2812, 0.7188, 0.6875, 0.6562, 0.7188, 0.6562, 0.7188, 0.6875, 0.6875, 0.6875, 0.6875, 0.625, 0.7188, 0.625, 0.7188, 0.6562, 0.6875, 0.6562, 0.7188, 0.625, 0.75, 0.625, 0.75, 0.6562, 0.7188, 0.6562, 0.625, 0.6562, 0.6562, 0.6562, 0.6562, 0.6875, 0.625, 0.6875, 0.625, 0.625, 0.6562, 0.625, 0.6562, 0.6562, 0.625, 0.6562, 0.6562, 0.625, 0.6875, 0.625, 0.6875, 0.6562, 0.6562, 0.6562, 0.625, 0.7188, 0.6562, 0.7188, 0.6562, 0.75, 0.625, 0.75, 0.625, 0.6875, 0.6562, 0.6875, 0.6562, 0.7188, 0.625, 0.7188, 0.6562, 0.6875, 0.6875, 0.6875, 0.6875, 0.7188, 0.6562, 0.7188, 0.6875, 0.5312, 0.7188, 0.5312, 0.7188, 0.5625, 0.6875, 0.5625, 0.6875, 0.5, 0.7188, 0.5, 0.7188, 0.5312, 0.6875, 0.5312, 0.7188, 0.5, 0.75, 0.5, 0.75, 0.5312, 0.7188, 0.5312, 0.625, 0.5312, 0.6562, 0.5312, 0.6562, 0.5625, 0.625, 0.5625, 0.625, 0.5, 0.6562, 0.5, 0.6562, 0.5312, 0.625, 0.5312, 0.6562, 0.5, 0.6875, 0.5, 0.6875, 0.5312, 0.6562, 0.5312, 0.625, 0.5938, 0.6562, 0.5938, 0.6562, 0.625, 0.625, 0.625, 0.625, 0.5625, 0.6562, 0.5625, 0.6562, 0.5938, 0.625, 0.5938, 0.6562, 0.5625, 0.6875, 0.5625, 0.6875, 0.5938, 0.6562, 0.5938, 0.3438, 0.5625, 0.3125, 0.5625, 0.3125, 0.5625, 0.3438, 0.5625, 0.3125, 0.5, 0.3438, 0.5, 0.3438, 0.5312, 0.3125, 0.5312, 0.3438, 0.5, 0.375, 0.5, 0.375, 0.5312, 0.3438, 0.5312, 0.25, 0.5312, 0.2812, 0.5312, 0.2812, 0.5625, 0.25, 0.5625, 0.25, 0.5, 0.2812, 0.5, 0.2812, 0.5312, 0.25, 0.5312, 0.2812, 0.5, 0.3125, 0.5, 0.3125, 0.5312, 0.2812, 0.5312, 0.25, 0.5938, 0.2812, 0.5938, 0.2812, 0.625, 0.25, 0.625, 0.25, 0.5625, 0.2812, 0.5625, 0.2812, 0.5938, 0.25, 0.5938, 0.2812, 0.5625, 0.3125, 0.5625, 0.3125, 0.5938, 0.2812, 0.5938, 0.4375, 0.7812, 0.4688, 0.7812, 0.4688, 0.8125, 0.4375, 0.8125, 0.4375, 0.75, 0.4688, 0.75, 0.4688, 0.7812, 0.4375, 0.7812, 0.4688, 0.75, 0.5, 0.75, 0.5, 0.7812, 0.4688, 0.7812, 0.375, 0.7812, 0.4062, 0.7812, 0.4062, 0.8125, 0.375, 0.8125, 0.375, 0.75, 0.4062, 0.75, 0.4062, 0.7812, 0.375, 0.7812, 0.4062, 0.75, 0.4375, 0.75, 0.4375, 0.7812, 0.4062, 0.7812, 0.375, 0.8438, 0.4062, 0.8438, 0.4062, 0.875, 0.375, 0.875, 0.375, 0.8125, 0.4062, 0.8125, 0.4062, 0.8438, 0.375, 0.8438, 0.4062, 0.8125, 0.4375, 0.8125, 0.4375, 0.8438, 0.4062, 0.8438, 0.5625, 0.7812, 0.5938, 0.7812, 0.5938, 0.8125, 0.5625, 0.8125, 0.5625, 0.75, 0.5938, 0.75, 0.5938, 0.7812, 0.5625, 0.7812, 0.5938, 0.75, 0.625, 0.75, 0.625, 0.7812, 0.5938, 0.7812, 0.5, 0.7812, 0.5312, 0.7812, 0.5312, 0.8125, 0.5, 0.8125, 0.5, 0.75, 0.5312, 0.75, 0.5312, 0.7812, 0.5, 0.7812, 0.5312, 0.75, 0.5625, 0.75, 0.5625, 0.7812, 0.5312, 0.7812, 0.5, 0.8438, 0.5312, 0.8438, 0.5312, 0.875, 0.5, 0.875, 0.5, 0.8125, 0.5312, 0.8125, 0.5312, 0.8438, 0.5, 0.8438, 0.5312, 0.8125, 0.5625, 0.8125, 0.5625, 0.8438, 0.5312, 0.8438, 0.4375, 0.6562, 0.4688, 0.6562, 0.4688, 0.6875, 0.4375, 0.6875, 0.4375, 0.625, 0.4688, 0.625, 0.4688, 0.6562, 0.4375, 0.6562, 0.4688, 0.625, 0.5, 0.625, 0.5, 0.6562, 0.4688, 0.6562, 0.375, 0.6562, 0.4062, 0.6562, 0.4062, 0.6875, 0.375, 0.6875, 0.375, 0.625, 0.4062, 0.625, 0.4062, 0.6562, 0.375, 0.6562, 0.4062, 0.625, 0.4375, 0.625, 0.4375, 0.6562, 0.4062, 0.6562, 0.375, 0.7188, 0.4062, 0.7188, 0.4062, 0.75, 0.375, 0.75, 0.375, 0.6875, 0.4062, 0.6875, 0.4062, 0.7188, 0.375, 0.7188, 0.4062, 0.6875, 0.4375, 0.6875, 0.4375, 0.7188, 0.4062, 0.7188, 0.4375, 0.5312, 0.4688, 0.5312, 0.4688, 0.5625, 0.4375, 0.5625, 0.4375, 0.5, 0.4688, 0.5, 0.4688, 0.5312, 0.4375, 0.5312, 0.4688, 0.5, 0.5, 0.5, 0.5, 0.5312, 0.4688, 0.5312, 0.375, 0.5312, 0.4062, 0.5312, 0.4062, 0.5625, 0.375, 0.5625, 0.375, 0.5, 0.4062, 0.5, 0.4062, 0.5312, 0.375, 0.5312, 0.4062, 0.5, 0.4375, 0.5, 0.4375, 0.5312, 0.4062, 0.5312, 0.375, 0.5938, 0.4062, 0.5938, 0.4062, 0.625, 0.375, 0.625, 0.375, 0.5625, 0.4062, 0.5625, 0.4062, 0.5938, 0.375, 0.5938, 0.4062, 0.5625, 0.4375, 0.5625, 0.4375, 0.5938, 0.4062, 0.5938, 0.5625, 0.5312, 0.5938, 0.5312, 0.5938, 0.5625, 0.5625, 0.5625, 0.5625, 0.5, 0.5938, 0.5, 0.5938, 0.5312, 0.5625, 0.5312, 0.5938, 0.5, 0.625, 0.5, 0.625, 0.5312, 0.5938, 0.5312, 0.5, 0.5312, 0.5312, 0.5312, 0.5312, 0.5625, 0.5, 0.5625, 0.5, 0.5, 0.5312, 0.5, 0.5312, 0.5312, 0.5, 0.5312, 0.5312, 0.5, 0.5625, 0.5, 0.5625, 0.5312, 0.5312, 0.5312, 0.5, 0.5938, 0.5312, 0.5938, 0.5312, 0.625, 0.5, 0.625, 0.5, 0.5625, 0.5312, 0.5625, 0.5312, 0.5938, 0.5, 0.5938, 0.5312, 0.5625, 0.5625, 0.5625, 0.5625, 0.5938, 0.5312, 0.5938, 0.4375, 0.4062, 0.4688, 0.4062, 0.4688, 0.4375, 0.4375, 0.4375, 0.4375, 0.375, 0.4688, 0.375, 0.4688, 0.4062, 0.4375, 0.4062, 0.4688, 0.375, 0.5, 0.375, 0.5, 0.4062, 0.4688, 0.4062, 0.375, 0.4062, 0.4062, 0.4062, 0.4062, 0.4375, 0.375, 0.4375, 0.375, 0.375, 0.4062, 0.375, 0.4062, 0.4062, 0.375, 0.4062, 0.4062, 0.375, 0.4375, 0.375, 0.4375, 0.4062, 0.4062, 0.4062, 0.375, 0.4688, 0.4062, 0.4688, 0.4062, 0.5, 0.375, 0.5, 0.375, 0.4375, 0.4062, 0.4375, 0.4062, 0.4688, 0.375, 0.4688, 0.4062, 0.4375, 0.4375, 0.4375, 0.4375, 0.4688, 0.4062, 0.4688, 0.4375, 0.4688, 0.4688, 0.4688, 0.4688, 0.5, 0.4375, 0.5, 0.4375, 0.4375, 0.4688, 0.4375, 0.4688, 0.4688, 0.4375, 0.4688, 0.4688, 0.4375, 0.5, 0.4375, 0.5, 0.4688, 0.4688, 0.4688, 0.5625, 0.5938, 0.5938, 0.5938, 0.5938, 0.625, 0.5625, 0.625, 0.5625, 0.5625, 0.5938, 0.5625, 0.5938, 0.5938, 0.5625, 0.5938, 0.5938, 0.5625, 0.625, 0.5625, 0.625, 0.5938, 0.5938, 0.5938, 0.4375, 0.5938, 0.4688, 0.5938, 0.4688, 0.625, 0.4375, 0.625, 0.4375, 0.5625, 0.4688, 0.5625, 0.4688, 0.5938, 0.4375, 0.5938, 0.4688, 0.5625, 0.5, 0.5625, 0.5, 0.5938, 0.4688, 0.5938, 0.4375, 0.7188, 0.4688, 0.7188, 0.4688, 0.75, 0.4375, 0.75, 0.4375, 0.6875, 0.4688, 0.6875, 0.4688, 0.7188, 0.4375, 0.7188, 0.4688, 0.6875, 0.5, 0.6875, 0.5, 0.7188, 0.4688, 0.7188, 0.5625, 0.8438, 0.5938, 0.8438, 0.5938, 0.875, 0.5625, 0.875, 0.5625, 0.8125, 0.5938, 0.8125, 0.5938, 0.8438, 0.5625, 0.8438, 0.5938, 0.8125, 0.625, 0.8125, 0.625, 0.8438, 0.5938, 0.8438, 0.4375, 0.8438, 0.4688, 0.8438, 0.4688, 0.875, 0.4375, 0.875, 0.4375, 0.8125, 0.4688, 0.8125, 0.4688, 0.8438, 0.4375, 0.8438, 0.4688, 0.8125, 0.5, 0.8125, 0.5, 0.8438, 0.4688, 0.8438, 0.3125, 0.5938, 0.3438, 0.5938, 0.3438, 0.625, 0.3125, 0.625, 0.3125, 0.5625, 0.3438, 0.5625, 0.3438, 0.5938, 0.3125, 0.5938, 0.3438, 0.5625, 0.375, 0.5625, 0.375, 0.5938, 0.3438, 0.5938, 0.6875, 0.5938, 0.7188, 0.5938, 0.7188, 0.625, 0.6875, 0.625, 0.6875, 0.5625, 0.7188, 0.5625, 0.7188, 0.5938, 0.6875, 0.5938, 0.7188, 0.5625, 0.75, 0.5625, 0.75, 0.5938, 0.7188, 0.5938, 0.6875, 0.7188, 0.7188, 0.7188, 0.7188, 0.75, 0.6875, 0.75, 0.6875, 0.6875, 0.7188, 0.6875, 0.7188, 0.7188, 0.6875, 0.7188, 0.7188, 0.6875, 0.75, 0.6875, 0.75, 0.7188, 0.7188, 0.7188, 0.3125, 0.7188, 0.3438, 0.7188, 0.3438, 0.75, 0.3125, 0.75, 0.3125, 0.5312, 0.3438, 0.5312, 0.3438, 0.5312, 0.3125, 0.5312, 0.3438, 0.6875, 0.375, 0.6875, 0.375, 0.7188, 0.3438, 0.7188, 0.5625, 0.7188, 0.5938, 0.7188, 0.5938, 0.75, 0.5625, 0.75, 0.5625, 0.6875, 0.5938, 0.6875, 0.5938, 0.7188, 0.5625, 0.7188, 0.5938, 0.6875, 0.625, 0.6875, 0.625, 0.7188, 0.5938, 0.7188, 0.5625, 0.4688, 0.5938, 0.4688, 0.5938, 0.5, 0.5625, 0.5, 0.5625, 0.4375, 0.5938, 0.4375, 0.5938, 0.4688, 0.5625, 0.4688, 0.5938, 0.4375, 0.625, 0.4375, 0.625, 0.4688, 0.5938, 0.4688, 0.3125, 0.5312, 0.3438, 0.5312, 0.3438, 0.5625, 0.3125, 0.5625, 0.3125, 0.6875, 0.3438, 0.6875, 0.3438, 0.7188, 0.3125, 0.7188, 0.3438, 0.6875, 0.3438, 0.7188, 0.3438, 0.7188, 0.3438, 0.6875, 0.3438, 0.5312, 0.3438, 0.5625, 0.3438, 0.5625, 0.3438, 0.5312, 0.3125, 0.5625, 0.3125, 0.5312, 0.3125, 0.5312, 0.3125, 0.5625, 0.3125, 0.7188, 0.3125, 0.6875, 0.3125, 0.6875, 0.3125, 0.7188, 0.3125, 0.6875, 0.3438, 0.6875, 0.3438, 0.6875, 0.3125, 0.6875, 0.3438, 0.7188, 0.3125, 0.7188, 0.3125, 0.7188, 0.3438, 0.7188])
me_cube_004.materials.append(mat_material_002)
me_cube_004.update()
me_cube_001 = bpy.data.meshes.new('Cube.001')
me_cube_001.from_pydata([(-1.0, -1.0, -1.0), (-1.0, -1.0, 1.0), (-1.0, 1.0, -1.0), (-1.0, 1.0, 1.0), (1.0, -1.0, -1.0), (1.0, -1.0, 1.0), (1.0, 1.0, -1.0), (1.0, 1.0, 1.0)], [], [(0, 1, 3, 2), (2, 3, 7, 6), (6, 7, 5, 4), (4, 5, 1, 0), (2, 6, 4, 0), (7, 3, 1, 5)])
_uv = me_cube_001.uv_layers.new(name='UVMap')
_uv.uv.foreach_set('vector', [0.375, 0.0, 0.625, 0.0, 0.625, 0.25, 0.375, 0.25, 0.375, 0.25, 0.625, 0.25, 0.625, 0.5, 0.375, 0.5, 0.375, 0.5, 0.625, 0.5, 0.625, 0.75, 0.375, 0.75, 0.375, 0.75, 0.625, 0.75, 0.625, 1.0, 0.375, 1.0, 0.125, 0.5, 0.375, 0.5, 0.375, 0.75, 0.125, 0.75, 0.625, 0.5, 0.875, 0.5, 0.875, 0.75, 0.625, 0.75])
me_cube_001.materials.append(mat_material_003)
me_cube_001.update()
me_plane_001 = bpy.data.meshes.new('Plane.001')
me_plane_001.from_pydata([(-1.0, -13.05, 0.0), (11.57, -13.05, 0.0), (-1.0, 1.0, 0.0), (11.57, 1.0, 0.0)], [], [(0, 1, 3, 2)])
_uv = me_plane_001.uv_layers.new(name='UVMap')
_uv.uv.foreach_set('vector', [0.0, 0.0, 1.0, 0.0, 1.0, 1.0, 0.0, 1.0])
me_plane_001.materials.append(mat_material_006)
me_plane_001.update()
me_plane_002 = bpy.data.meshes.new('Plane.002')
me_plane_002.from_pydata([(-0.9983, -0.9979, 1.919e-10), (1.945, -0.9979, 1.919e-10), (-0.9983, 0.9979, 1.919e-10), (1.945, 0.9979, 1.919e-10), (-0.9983, 2.047e-09, 1.919e-10), (0.9468, -0.9979, 1.919e-10), (0.9468, 0.9979, 1.919e-10), (-0.9983, -0.4989, 1.919e-10), (1.446, -0.9979, 1.919e-10), (0.4479, 0.9979, 1.919e-10), (-0.9983, 0.4989, 1.919e-10), (0.4479, -0.9979, 1.919e-10), (1.446, 0.9979, 1.919e-10), (-0.9983, -0.7484, 1.919e-10), (1.695, -0.9979, 1.919e-10), (1.945, 0.7484, 1.919e-10), (-0.7488, 0.9979, 1.919e-10), (-0.9983, 0.2495, 1.919e-10), (0.6973, -0.9979, 1.919e-10), (1.196, 0.9979, 1.919e-10), (0.9468, 0.7484, 1.919e-10), (-0.7488, 2.047e-09, 1.919e-10), (-0.9983, -0.2495, 1.919e-10), (1.196, -0.9979, 1.919e-10), (0.6973, 0.9979, 1.919e-10), (-0.9983, 0.7484, 1.919e-10), (-0.7488, -0.9979, 1.919e-10), (1.945, -0.7484, 1.919e-10), (1.695, 0.9979, 1.919e-10), (0.9468, -0.7484, 1.919e-10), (1.446, -0.7484, 1.919e-10), (0.4479, -0.7484, 1.919e-10), (-0.7488, -0.4989, 1.919e-10), (0.4479, 0.7484, 1.919e-10), (-0.7488, 0.4989, 1.919e-10), (1.446, 0.7484, 1.919e-10), (1.196, 0.7484, 1.919e-10), (-0.7488, 0.2495, 1.919e-10), (-0.7488, 0.7484, 1.919e-10), (0.6973, -0.7484, 1.919e-10), (-0.7488, -0.7484, 1.919e-10), (-0.7488, -0.2495, 1.919e-10), (1.695, -0.7484, 1.919e-10), (1.196, -0.7484, 1.919e-10), (0.6973, 0.7484, 1.919e-10), (1.695, 0.7484, 1.919e-10)], [], [(45, 15, 3, 28), (44, 20, 6, 24), (38, 33, 9, 16), (36, 35, 12, 19), (20, 36, 19, 6), (17, 37, 34, 10), (4, 21, 37, 17), (25, 38, 16, 2), (10, 34, 38, 25), (11, 18, 39, 31), (18, 5, 29, 39), (13, 40, 32, 7), (0, 26, 40, 13), (26, 11, 31, 40), (22, 41, 21, 4), (7, 32, 41, 22), (8, 14, 42, 30), (14, 1, 27, 42), (5, 23, 43, 29), (23, 8, 30, 43), (33, 44, 24, 9), (35, 45, 28, 12)])
_uv = me_plane_002.uv_layers.new(name='UVMap')
_uv.uv.foreach_set('vector', [0.875, 0.875, 1.0, 0.875, 1.0, 1.0, 0.875, 1.0, 0.375, 0.875, 0.5, 0.875, 0.5, 1.0, 0.375, 1.0, 0.125, 0.875, 0.25, 0.875, 0.25, 1.0, 0.125, 1.0, 0.625, 0.875, 0.75, 0.875, 0.75, 1.0, 0.625, 1.0, 0.5, 0.875, 0.625, 0.875, 0.625, 1.0, 0.5, 1.0, 0.0, 0.625, 0.125, 0.625, 0.125, 0.75, 0.0, 0.75, 0.0, 0.5, 0.125, 0.5, 0.125, 0.625, 0.0, 0.625, 0.0, 0.875, 0.125, 0.875, 0.125, 1.0, 0.0, 1.0, 0.0, 0.75, 0.125, 0.75, 0.125, 0.875, 0.0, 0.875, 0.25, 0.0, 0.375, 0.0, 0.375, 0.125, 0.25, 0.125, 0.375, 0.0, 0.5, 0.0, 0.5, 0.125, 0.375, 0.125, 0.0, 0.125, 0.125, 0.125, 0.125, 0.25, 0.0, 0.25, 0.0, 0.0, 0.125, 0.0, 0.125, 0.125, 0.0, 0.125, 0.125, 0.0, 0.25, 0.0, 0.25, 0.125, 0.125, 0.125, 0.0, 0.375, 0.125, 0.375, 0.125, 0.5, 0.0, 0.5, 0.0, 0.25, 0.125, 0.25, 0.125, 0.375, 0.0, 0.375, 0.75, 0.0, 0.875, 0.0, 0.875, 0.125, 0.75, 0.125, 0.875, 0.0, 1.0, 0.0, 1.0, 0.125, 0.875, 0.125, 0.5, 0.0, 0.625, 0.0, 0.625, 0.125, 0.5, 0.125, 0.625, 0.0, 0.75, 0.0, 0.75, 0.125, 0.625, 0.125, 0.25, 0.875, 0.375, 0.875, 0.375, 1.0, 0.25, 1.0, 0.75, 0.875, 0.875, 0.875, 0.875, 1.0, 0.75, 1.0])
me_plane_002.materials.append(mat_material_007)
me_plane_002.update()
me_cube_005 = bpy.data.meshes.new('Cube.005')
me_cube_005.from_pydata([(1.0, 1.0, -1.0), (1.0, 1.0, -0.3311), (0.0, 1.0, -1.0), (0.0, 1.0, -0.3311), (1.0, 1.0, -0.6656), (1.0, 0.0, -1.0), (1.0, 0.0, -0.3311), (0.0, 0.0, -0.3311), (0.0, 0.0, -1.0), (1.0, 0.0, -0.6656), (0.0, 1.0, -0.6656), (0.5, 1.0, -0.3311), (1.0, 1.0, -0.8328), (1.0, 0.5, -1.0), (0.5, 1.0, -1.0), (1.0, 1.0, -0.4983), (1.0, 0.5, -0.3311), (0.0, 0.5, -0.3311), (0.5, 0.0, -0.3311), (0.0, 0.5, -1.0), (0.5, 0.0, -1.0), (1.0, 0.5, -0.6656), (1.0, 0.0, -0.8328), (1.0, 0.0, -0.4983), (0.5, 1.0, -0.6656), (0.0, 1.0, -0.8328), (0.0, 1.0, -0.4983), (0.5, 1.0, -0.8328), (1.0, 0.5, -0.4983), (1.0, 0.5, -0.8328), (0.5, 0.5, -1.0), (0.5, 0.5, -0.3311), (0.5, 1.0, -0.4983), (0.75, 1.0, -0.3311), (1.0, 1.0, -0.9164), (1.0, 0.75, -1.0), (0.25, 1.0, -1.0), (1.0, 1.0, -0.5819), (1.0, 0.25, -0.3311), (0.0, 0.25, -0.3311), (0.75, 0.0, -0.3311), (0.0, 0.25, -1.0), (0.25, 0.0, -1.0), (1.0, 0.25, -0.6656), (1.0, 0.0, -0.9164), (1.0, 0.0, -0.5819), (0.75, 1.0, -0.6656), (0.0, 1.0, -0.9164), (0.0, 1.0, -0.5819), (0.25, 1.0, -0.3311), (1.0, 1.0, -0.7492), (1.0, 0.25, -1.0), (0.75, 1.0, -1.0), (1.0, 1.0, -0.4147), (1.0, 0.75, -0.3311), (0.0, 0.75, -0.3311), (0.25, 0.0, -0.3311), (0.0, 0.75, -1.0), (0.75, 0.0, -1.0), (1.0, 0.75, -0.6656), (1.0, 0.0, -0.7492), (1.0, 0.0, -0.4147), (0.25, 1.0, -0.6656), (0.0, 1.0, -0.7492), (0.0, 1.0, -0.4147), (0.75, 1.0, -0.8328), (0.25, 1.0, -0.8328), (0.5, 1.0, -0.9164), (0.5, 1.0, -0.7492), (1.0, 0.25, -0.4983), (1.0, 0.75, -0.4983), (1.0, 0.5, -0.5819), (1.0, 0.5, -0.4147), (1.0, 0.25, -0.8328), (1.0, 0.75, -0.8328), (1.0, 0.5, -0.9164), (1.0, 0.5, -0.7492), (0.5, 0.25, -1.0), (0.5, 0.75, -1.0), (0.25, 0.5, -1.0), (0.75, 0.5, -1.0), (0.5, 0.25, -0.3311), (0.5, 0.75, -0.3311), (0.75, 0.5, -0.3311), (0.25, 0.5, -0.3311), (0.75, 1.0, -0.4983), (0.25, 1.0, -0.4983), (0.5, 1.0, -0.5819), (0.5, 1.0, -0.4147), (0.25, 1.0, -0.4147), (0.25, 1.0, -0.5819), (0.75, 1.0, -0.5819), (0.25, 0.75, -0.3311), (0.75, 0.75, -0.3311), (0.75, 0.25, -0.3311), (0.75, 0.75, -1.0), (0.25, 0.75, -1.0), (0.25, 0.25, -1.0), (1.0, 0.75, -0.7492), (1.0, 0.75, -0.9164), (1.0, 0.25, -0.9164), (1.0, 0.75, -0.4147), (1.0, 0.75, -0.5819), (1.0, 0.25, -0.5819), (0.25, 1.0, -0.7492), (0.25, 1.0, -0.9164), (0.75, 1.0, -0.9164), (0.75, 1.0, -0.7492), (1.0, 0.25, -0.4147), (1.0, 0.25, -0.7492), (0.75, 0.25, -1.0), (0.25, 0.25, -0.3311), (0.75, 1.0, -0.4147)], [], [(112, 33, 1, 53), (111, 39, 7, 56), (110, 51, 5, 58), (109, 43, 9, 60), (108, 38, 6, 61), (107, 46, 4, 50), (106, 65, 12, 34), (105, 66, 27, 67), (104, 62, 24, 68), (103, 69, 23, 45), (102, 70, 28, 71), (101, 54, 16, 72), (100, 73, 22, 44), (99, 74, 29, 75), (98, 59, 21, 76), (97, 77, 20, 42), (96, 78, 30, 79), (95, 35, 13, 80), (94, 81, 18, 40), (93, 82, 31, 83), (92, 55, 17, 84), (91, 85, 15, 37), (90, 86, 32, 87), (89, 49, 11, 88), (86, 89, 88, 32), (26, 64, 89, 86), (64, 3, 49, 89), (62, 90, 87, 24), (10, 48, 90, 62), (48, 26, 86, 90), (46, 91, 37, 4), (24, 87, 91, 46), (87, 32, 85, 91), (82, 92, 84, 31), (11, 49, 92, 82), (49, 3, 55, 92), (54, 93, 83, 16), (1, 33, 93, 54), (33, 11, 82, 93), (38, 94, 40, 6), (16, 83, 94, 38), (83, 31, 81, 94), (78, 95, 80, 30), (14, 52, 95, 78), (52, 0, 35, 95), (57, 96, 79, 19), (2, 36, 96, 57), (36, 14, 78, 96), (41, 97, 42, 8), (19, 79, 97, 41), (79, 30, 77, 97), (74, 98, 76, 29), (12, 50, 98, 74), (50, 4, 59, 98), (35, 99, 75, 13), (0, 34, 99, 35), (34, 12, 74, 99), (51, 100, 44, 5), (13, 75, 100, 51), (75, 29, 73, 100), (70, 101, 72, 28), (15, 53, 101, 70), (53, 1, 54, 101), (59, 102, 71, 21), (4, 37, 102, 59), (37, 15, 70, 102), (43, 103, 45, 9), (21, 71, 103, 43), (71, 28, 69, 103), (66, 104, 68, 27), (25, 63, 104, 66), (63, 10, 62, 104), (36, 105, 67, 14), (2, 47, 105, 36), (47, 25, 66, 105), (52, 106, 34, 0), (14, 67, 106, 52), (67, 27, 65, 106), (65, 107, 50, 12), (27, 68, 107, 65), (68, 24, 46, 107), (69, 108, 61, 23), (28, 72, 108, 69), (72, 16, 38, 108), (73, 109, 60, 22), (29, 76, 109, 73), (76, 21, 43, 109), (77, 110, 58, 20), (30, 80, 110, 77), (80, 13, 51, 110), (81, 111, 56, 18), (31, 84, 111, 81), (84, 17, 39, 111), (85, 112, 53, 15), (32, 88, 112, 85), (88, 11, 33, 112)])
me_cube_005.polygons.foreach_set('use_smooth', [True] * 96)
me_cube_005.polygons.foreach_set('material_index', [0, 0, 0, 0, 0, 0, 0, 0, 0, 0, 0, 0, 0, 0, 1, 0, 0, 0, 0, 0, 0, 0, 0, 0, 0, 0, 0, 0, 0, 0, 0, 0, 0, 0, 0, 0, 0, 0, 0, 0, 0, 0, 0, 0, 0, 0, 0, 0, 0, 0, 0, 0, 0, 0, 0, 0, 0, 0, 0, 0, 0, 0, 0, 1, 0, 0, 0, 0, 0, 0, 0, 0, 0, 0, 0, 0, 0, 0, 0, 0, 0, 0, 0, 0, 0, 0, 0, 0, 0, 0, 0, 0, 0, 0, 0, 0])
_uv = me_cube_005.uv_layers.new(name='UVMap')
_uv.uv.foreach_set('vector', [0.5938, 0.4688, 0.625, 0.4688, 0.625, 0.5, 0.5938, 0.5, 0.7188, 0.5938, 0.75, 0.5938, 0.75, 0.625, 0.7188, 0.625, 0.3438, 0.5938, 0.375, 0.5938, 0.375, 0.625, 0.3438, 0.625, 0.4688, 0.5938, 0.5, 0.5938, 0.5, 0.625, 0.4688, 0.625, 0.5938, 0.5938, 0.625, 0.5938, 0.625, 0.625, 0.5938, 0.625, 0.4688, 0.4688, 0.5, 0.4688, 0.5, 0.5, 0.4688, 0.5, 0.4062, 0.4688, 0.4375, 0.4688, 0.4375, 0.5, 0.4062, 0.5, 0.4062, 0.4062, 0.4375, 0.4062, 0.4375, 0.4375, 0.4062, 0.4375, 0.4688, 0.4062, 0.5, 0.4062, 0.5, 0.4375, 0.4688, 0.4375, 0.5312, 0.5938, 0.5625, 0.5938, 0.5625, 0.625, 0.5312, 0.625, 0.5312, 0.5312, 0.5625, 0.5312, 0.5625, 0.5625, 0.5312, 0.5625, 0.5938, 0.5312, 0.625, 0.5312, 0.625, 0.5625, 0.5938, 0.5625, 0.4062, 0.5938, 0.4375, 0.5938, 0.4375, 0.625, 0.4062, 0.625, 0.4062, 0.5312, 0.4375, 0.5312, 0.4375, 0.5625, 0.4062, 0.5625, 0.4688, 0.5312, 0.5, 0.5312, 0.5, 0.5625, 0.4688, 0.5625, 0.2812, 0.5938, 0.3125, 0.5938, 0.3125, 0.625, 0.2812, 0.625, 0.2812, 0.5312, 0.3125, 0.5312, 0.3125, 0.5625, 0.2812, 0.5625, 0.3438, 0.5312, 0.375, 0.5312, 0.375, 0.5625, 0.3438, 0.5625, 0.6562, 0.5938, 0.6875, 0.5938, 0.6875, 0.625, 0.6562, 0.625, 0.6562, 0.5312, 0.6875, 0.5312, 0.6875, 0.5625, 0.6562, 0.5625, 0.7188, 0.5312, 0.75, 0.5312, 0.75, 0.5625, 0.7188, 0.5625, 0.5312, 0.4688, 0.5625, 0.4688, 0.5625, 0.5, 0.5312, 0.5, 0.5312, 0.4062, 0.5625, 0.4062, 0.5625, 0.4375, 0.5312, 0.4375, 0.5938, 0.4062, 0.625, 0.4062, 0.625, 0.4375, 0.5938, 0.4375, 0.5625, 0.4062, 0.5938, 0.4062, 0.5938, 0.4375, 0.5625, 0.4375, 0.5625, 0.375, 0.5938, 0.375, 0.5938, 0.4062, 0.5625, 0.4062, 0.5938, 0.375, 0.625, 0.375, 0.625, 0.4062, 0.5938, 0.4062, 0.5, 0.4062, 0.5312, 0.4062, 0.5312, 0.4375, 0.5, 0.4375, 0.5, 0.375, 0.5312, 0.375, 0.5312, 0.4062, 0.5, 0.4062, 0.5312, 0.375, 0.5625, 0.375, 0.5625, 0.4062, 0.5312, 0.4062, 0.5, 0.4688, 0.5312, 0.4688, 0.5312, 0.5, 0.5, 0.5, 0.5, 0.4375, 0.5312, 0.4375, 0.5312, 0.4688, 0.5, 0.4688, 0.5312, 0.4375, 0.5625, 0.4375, 0.5625, 0.4688, 0.5312, 0.4688, 0.6875, 0.5312, 0.7188, 0.5312, 0.7188, 0.5625, 0.6875, 0.5625, 0.6875, 0.5, 0.7188, 0.5, 0.7188, 0.5312, 0.6875, 0.5312, 0.7188, 0.5, 0.75, 0.5, 0.75, 0.5312, 0.7188, 0.5312, 0.625, 0.5312, 0.6562, 0.5312, 0.6562, 0.5625, 0.625, 0.5625, 0.625, 0.5, 0.6562, 0.5, 0.6562, 0.5312, 0.625, 0.5312, 0.6562, 0.5, 0.6875, 0.5, 0.6875, 0.5312, 0.6562, 0.5312, 0.625, 0.5938, 0.6562, 0.5938, 0.6562, 0.625, 0.625, 0.625, 0.625, 0.5625, 0.6562, 0.5625, 0.6562, 0.5938, 0.625, 0.5938, 0.6562, 0.5625, 0.6875, 0.5625, 0.6875, 0.5938, 0.6562, 0.5938, 0.3125, 0.5312, 0.3438, 0.5312, 0.3438, 0.5625, 0.3125, 0.5625, 0.3125, 0.5, 0.3438, 0.5, 0.3438, 0.5312, 0.3125, 0.5312, 0.3438, 0.5, 0.375, 0.5, 0.375, 0.5312, 0.3438, 0.5312, 0.25, 0.5312, 0.2812, 0.5312, 0.2812, 0.5625, 0.25, 0.5625, 0.25, 0.5, 0.2812, 0.5, 0.2812, 0.5312, 0.25, 0.5312, 0.2812, 0.5, 0.3125, 0.5, 0.3125, 0.5312, 0.2812, 0.5312, 0.25, 0.5938, 0.2812, 0.5938, 0.2812, 0.625, 0.25, 0.625, 0.25, 0.5625, 0.2812, 0.5625, 0.2812, 0.5938, 0.25, 0.5938, 0.2812, 0.5625, 0.3125, 0.5625, 0.3125, 0.5938, 0.2812, 0.5938, 0.4375, 0.5312, 0.4688, 0.5312, 0.4688, 0.5625, 0.4375, 0.5625, 0.4375, 0.5, 0.4688, 0.5, 0.4688, 0.5312, 0.4375, 0.5312, 0.4688, 0.5, 0.5, 0.5, 0.5, 0.5312, 0.4688, 0.5312, 0.375, 0.5312, 0.4062, 0.5312, 0.4062, 0.5625, 0.375, 0.5625, 0.375, 0.5, 0.4062, 0.5, 0.4062, 0.5312, 0.375, 0.5312, 0.4062, 0.5, 0.4375, 0.5, 0.4375, 0.5312, 0.4062, 0.5312, 0.375, 0.5938, 0.4062, 0.5938, 0.4062, 0.625, 0.375, 0.625, 0.375, 0.5625, 0.4062, 0.5625, 0.4062, 0.5938, 0.375, 0.5938, 0.4062, 0.5625, 0.4375, 0.5625, 0.4375, 0.5938, 0.4062, 0.5938, 0.5625, 0.5312, 0.5938, 0.5312, 0.5938, 0.5625, 0.5625, 0.5625, 0.5625, 0.5, 0.5938, 0.5, 0.5938, 0.5312, 0.5625, 0.5312, 0.5938, 0.5, 0.625, 0.5, 0.625, 0.5312, 0.5938, 0.5312, 0.5, 0.5312, 0.5312, 0.5312, 0.5312, 0.5625, 0.5, 0.5625, 0.5, 0.5, 0.5312, 0.5, 0.5312, 0.5312, 0.5, 0.5312, 0.5312, 0.5, 0.5625, 0.5, 0.5625, 0.5312, 0.5312, 0.5312, 0.5, 0.5938, 0.5312, 0.5938, 0.5312, 0.625, 0.5, 0.625, 0.5, 0.5625, 0.5312, 0.5625, 0.5312, 0.5938, 0.5, 0.5938, 0.5312, 0.5625, 0.5625, 0.5625, 0.5625, 0.5938, 0.5312, 0.5938, 0.4375, 0.4062, 0.4688, 0.4062, 0.4688, 0.4375, 0.4375, 0.4375, 0.4375, 0.375, 0.4688, 0.375, 0.4688, 0.4062, 0.4375, 0.4062, 0.4688, 0.375, 0.5, 0.375, 0.5, 0.4062, 0.4688, 0.4062, 0.375, 0.4062, 0.4062, 0.4062, 0.4062, 0.4375, 0.375, 0.4375, 0.375, 0.375, 0.4062, 0.375, 0.4062, 0.4062, 0.375, 0.4062, 0.4062, 0.375, 0.4375, 0.375, 0.4375, 0.4062, 0.4062, 0.4062, 0.375, 0.4688, 0.4062, 0.4688, 0.4062, 0.5, 0.375, 0.5, 0.375, 0.4375, 0.4062, 0.4375, 0.4062, 0.4688, 0.375, 0.4688, 0.4062, 0.4375, 0.4375, 0.4375, 0.4375, 0.4688, 0.4062, 0.4688, 0.4375, 0.4688, 0.4688, 0.4688, 0.4688, 0.5, 0.4375, 0.5, 0.4375, 0.4375, 0.4688, 0.4375, 0.4688, 0.4688, 0.4375, 0.4688, 0.4688, 0.4375, 0.5, 0.4375, 0.5, 0.4688, 0.4688, 0.4688, 0.5625, 0.5938, 0.5938, 0.5938, 0.5938, 0.625, 0.5625, 0.625, 0.5625, 0.5625, 0.5938, 0.5625, 0.5938, 0.5938, 0.5625, 0.5938, 0.5938, 0.5625, 0.625, 0.5625, 0.625, 0.5938, 0.5938, 0.5938, 0.4375, 0.5938, 0.4688, 0.5938, 0.4688, 0.625, 0.4375, 0.625, 0.4375, 0.5625, 0.4688, 0.5625, 0.4688, 0.5938, 0.4375, 0.5938, 0.4688, 0.5625, 0.5, 0.5625, 0.5, 0.5938, 0.4688, 0.5938, 0.3125, 0.5938, 0.3438, 0.5938, 0.3438, 0.625, 0.3125, 0.625, 0.3125, 0.5625, 0.3438, 0.5625, 0.3438, 0.5938, 0.3125, 0.5938, 0.3438, 0.5625, 0.375, 0.5625, 0.375, 0.5938, 0.3438, 0.5938, 0.6875, 0.5938, 0.7188, 0.5938, 0.7188, 0.625, 0.6875, 0.625, 0.6875, 0.5625, 0.7188, 0.5625, 0.7188, 0.5938, 0.6875, 0.5938, 0.7188, 0.5625, 0.75, 0.5625, 0.75, 0.5938, 0.7188, 0.5938, 0.5625, 0.4688, 0.5938, 0.4688, 0.5938, 0.5, 0.5625, 0.5, 0.5625, 0.4375, 0.5938, 0.4375, 0.5938, 0.4688, 0.5625, 0.4688, 0.5938, 0.4375, 0.625, 0.4375, 0.625, 0.4688, 0.5938, 0.4688])
me_cube_005.materials.append(mat_material_008)
me_cube_005.materials.append(mat_material_009)
me_cube_005.update()

# ---- objects
ob_ground = bpy.data.objects.new('ground', me_cube)
ob_camera = bpy.data.objects.new('Camera', cam_camera)
ob_telepoles = bpy.data.objects.new('telepoles', me_cylinder)
ob_school = bpy.data.objects.new('school', me_cube_003)
ob_sun = bpy.data.objects.new('Sun', light_sun)
ob_path = bpy.data.objects.new('path', me_plane)
ob_cafeteria = bpy.data.objects.new('cafeteria', me_cube_002)
ob_table = bpy.data.objects.new('table', me_cube_004)
ob_light = bpy.data.objects.new('light', me_cube_001)
ob_plane = bpy.data.objects.new('Plane', me_plane_001)
ob_plane_001 = bpy.data.objects.new('Plane.001', me_plane_002)
ob_cube = bpy.data.objects.new('Cube', me_cube_005)

# ---- transforms, parenting, visibility, modifiers, constraints
ob_ground.location = (-6.495, 3.457, 0.2348)
ob_ground.lock_rotations_4d = False
ob_ground.empty_display_type = 'ARROWS'
ob_ground.lineart.crease_threshold = 0.0
ob_camera.location = (13.96, -12.98, 12.2)
ob_camera.rotation_euler = (1.109, -0.0, 0.6774)
ob_camera.lock_rotations_4d = False
ob_camera.empty_display_type = 'ARROWS'
ob_camera.color = (0.0, 0.0, 0.0, 0.0)
ob_camera.display_type = 'WIRE'
ob_camera.lineart.crease_threshold = 0.0
ob_telepoles.location = (-15.25, 11.62, 2.356)
ob_telepoles.scale = (0.1427, 0.1427, 0.1427)
_m = ob_telepoles.modifiers.new('Mirror', 'MIRROR')
_m.use_axis = (True, True, False)
_m.use_clip = True
_m = ob_telepoles.modifiers.new('Array', 'ARRAY')
_m.count = 12
_m = ob_telepoles.modifiers.new('Subdivision', 'SUBSURF')
_m.levels = 3
ob_school.location = (-2.293, 9.503, 1.343)
_m = ob_school.modifiers.new('Mirror', 'MIRROR')
_m.use_axis = (False, True, False)
_m.use_clip = True
ob_sun.location = (25.74, -10.25, 19.93)
ob_sun.rotation_euler = (0.6655, 0.7864, 0.4489)
ob_path.location = (-3.272, 6.807, 0.3794)
_m = ob_path.modifiers.new('GeometryNodes', 'NODES')
_m.node_group = ng_geometry_nodes
_m.open_manage_panel = True
ob_cafeteria.location = (-7.469, 9.34, 1.346)
_m = ob_cafeteria.modifiers.new('Solidify', 'SOLIDIFY')
_m.thickness = 0.14
ob_table.location = (-8.151, 8.705, 0.5729)
ob_table.scale = (0.1999, 0.2097, 0.04254)
_m = ob_table.modifiers.new('Mirror', 'MIRROR')
_m = ob_table.modifiers.new('Array', 'ARRAY')
_m.count = 9
_m.relative_offset_displace = (0.0, 1.0, 0.0)
_m = ob_table.modifiers.new('Array.001', 'ARRAY')
_m.count = 3
_m.relative_offset_displace = (1.4, 0.0, 0.0)
ob_light.location = (-7.428, 8.64, 1.602)
ob_light.scale = (0.8002, 0.1366, -0.003176)
_m = ob_light.modifiers.new('Array', 'ARRAY')
_m.count = 4
_m.relative_offset_displace = (0.0, 1.7, 0.0)
ob_plane.location = (6.133, 4.13, 0.3451)
ob_plane_001.location = (6.229, 4.022, 0.4172)
_m = ob_plane_001.modifiers.new('Array', 'ARRAY')
_m.count = 6
_m.relative_offset_displace = (0.0, -1.2, 0.0)
ob_cube.location = (0.9184, -3.865, 1.315)
_m = ob_cube.modifiers.new('Array', 'ARRAY')
_m.count = 6
_m.relative_offset_displace = (0.0, 0.0, 1.0)
_m = ob_cube.modifiers.new('Mirror', 'MIRROR')
_m.use_axis = (True, True, False)

# ---- collection membership
col_collection.objects.link(ob_ground)
col_collection.objects.link(ob_camera)
col_collection.objects.link(ob_telepoles)
col_collection.objects.link(ob_school)
col_collection.objects.link(ob_sun)
col_collection.objects.link(ob_path)
col_cafeteria.objects.link(ob_cafeteria)
col_cafeteria.objects.link(ob_table)
col_cafeteria.objects.link(ob_light)
col_cafeteria.objects.link(ob_plane)
col_cafeteria.objects.link(ob_plane_001)
col_cafeteria.objects.link(ob_cube)

# ---- scene / render settings (as saved in the file)
scene.camera = ob_camera
scene.frame_start = 1; scene.frame_end = 250; scene.frame_set(1)
scene.render.engine = 'CYCLES'
scene.cycles.shading_system = True
scene.cycles.adaptive_threshold = 0.1
scene.cycles.tile_size = 128
bpy.context.view_layer.update()
